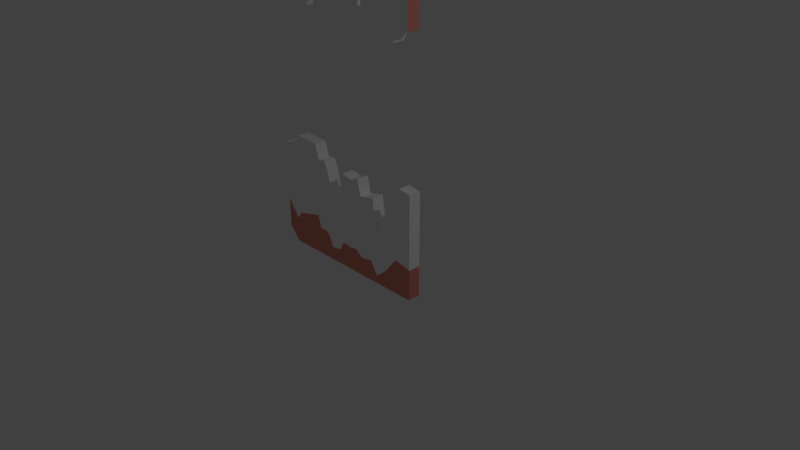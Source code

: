 # Source: gate_circus.blend  (saved by Blender 2.79.0; exported with 4.5.12 LTS)
import bpy
from mathutils import Matrix  # noqa: F401  (used for matrix-valued properties, if any)

bpy.ops.wm.read_factory_settings(use_empty=True)
scene = bpy.context.scene
scene.name = 'Scene'

# ---- collections
col_collection_1 = bpy.data.collections.new('Collection 1'); scene.collection.children.link(col_collection_1)

# ---- materials (node trees are filled in below, after node groups)
mat_dark_blue = bpy.data.materials.new('Dark Blue')
mat_dark_blue.alpha_threshold = 0.0
mat_dark_blue.use_transparent_shadow = False
mat_dark_blue.diffuse_color = (0.06579, 0.2229, 0.5489, 1.0)
mat_dark_blue.roughness = 0.5
mat_grey = bpy.data.materials.new('Grey')
mat_grey.alpha_threshold = 0.0
mat_grey.use_transparent_shadow = False
mat_grey.diffuse_color = (0.02365, 0.02365, 0.02365, 1.0)
mat_grey.roughness = 0.5
mat_white = bpy.data.materials.new('White')
mat_white.alpha_threshold = 0.0
mat_white.use_transparent_shadow = False
mat_white.diffuse_color = (1.0, 1.0, 1.0, 1.0)
mat_white.roughness = 0.5
mat_white.line_color = (0.0, 0.0, 0.0, 1.0)
mat_blue = bpy.data.materials.new('Blue')
mat_blue.alpha_threshold = 0.0
mat_blue.use_transparent_shadow = False
mat_blue.diffuse_color = (0.234, 0.3695, 0.8, 1.0)
mat_blue.roughness = 0.5
mat_green = bpy.data.materials.new('Green')
mat_green.alpha_threshold = 0.0
mat_green.use_transparent_shadow = False
mat_green.diffuse_color = (0.75, 0.8, 0.3689, 1.0)
mat_green.roughness = 0.5
mat_red = bpy.data.materials.new('Red')
mat_red.alpha_threshold = 0.0
mat_red.use_transparent_shadow = False
mat_red.diffuse_color = (0.8, 0.06706, 0.02485, 1.0)
mat_red.roughness = 0.5
mat_white_001 = bpy.data.materials.new('White.001')
mat_white_001.alpha_threshold = 0.0
mat_white_001.use_transparent_shadow = False
mat_white_001.diffuse_color = (1.0, 1.0, 1.0, 1.0)
mat_white_001.roughness = 0.5
mat_pink = bpy.data.materials.new('Pink')
mat_pink.alpha_threshold = 0.0
mat_pink.use_transparent_shadow = False
mat_pink.diffuse_color = (0.8, 0.2725, 0.2041, 1.0)
mat_pink.roughness = 0.5

# ---- material node trees

# ---- world
world_world = bpy.data.worlds.new('World'); scene.world = world_world
world_world.color = (0.05088, 0.05088, 0.05088)
world_world.use_sun_shadow = False
world_world.sun_shadow_jitter_overblur = 0.0
world_world.cycles.sampling_method = 'MANUAL'

# ---- cameras
cam_camera = bpy.data.cameras.new('Camera')
cam_camera.clip_end = 100.0
cam_camera.lens = 35.0
cam_camera.sensor_width = 32.0
cam_camera.sensor_height = 18.0
cam_camera.ortho_scale = 7.314
cam_camera.dof.focus_distance = 0.0
cam_camera.dof.aperture_fstop = 128.0

# ---- lights
light_lamp = bpy.data.lights.new('Lamp', 'POINT')
light_lamp.transmission_factor = 0.0
light_lamp.cutoff_distance = 30.0
light_lamp.energy = 100.0
light_lamp.shadow_buffer_clip_start = 1.001
light_lamp.shadow_soft_size = 0.1
light_lamp.shadow_maximum_resolution = 0.006
light_lamp.use_absolute_resolution = True

# ---- meshes
me_circle_006 = bpy.data.meshes.new('Circle.006')
me_circle_006.from_pydata([(-0.5936, -0.04661, 1.125), (-0.5891, -0.04661, 1.079), (-0.6069, -0.04661, 1.169), (-0.6285, -0.04661, 1.209), (-0.6575, -0.04661, 1.244), (-0.6929, -0.04661, 1.273), (-0.7332, -0.04661, 1.295), (-0.777, -0.04661, 1.308), (-0.8226, -0.04661, 1.313), (-0.8681, -0.04661, 1.308), (-0.9119, -0.04661, 1.295), (-0.9523, -0.04661, 1.273), (-0.9877, -0.04661, 1.244), (-1.017, -0.04661, 1.209), (-1.038, -0.04661, 1.169), (-1.052, -0.04661, 1.125), (-1.056, -0.04661, 1.079), (-1.052, -0.04661, 1.034), (-1.038, -0.04661, 0.9898), (-1.017, -0.04661, 0.9495), (-0.9877, -0.04661, 0.9141), (-0.9523, -0.04661, 0.8851), (-0.9119, -0.04661, 0.8635), (-0.8681, -0.04661, 0.8502), (-0.8226, -0.04661, 0.8457), (-0.777, -0.04661, 0.8502), (-0.7332, -0.04661, 0.8635), (-0.6929, -0.04661, 0.8851), (-0.6575, -0.04661, 0.9141), (-0.6285, -0.04661, 0.9495), (-0.6069, -0.04661, 0.9898), (-0.5936, -0.04661, 1.034), (-0.638, -0.01477, 1.079), (-0.6416, -0.01477, 1.115), (-0.6521, -0.01477, 1.15), (-0.6691, -0.01477, 1.182), (-0.6921, -0.01477, 1.21), (-0.7201, -0.01477, 1.233), (-0.752, -0.01477, 1.25), (-0.7866, -0.01477, 1.26), (-0.8226, -0.01477, 1.264), (-0.8586, -0.01477, 1.26), (-0.8932, -0.01477, 1.25), (-0.9251, -0.01477, 1.233), (-0.9531, -0.01477, 1.21), (-0.976, -0.01477, 1.182), (-0.9931, -0.01477, 1.15), (-1.004, -0.01477, 1.115), (-1.007, -0.01477, 1.079), (-1.004, -0.01477, 1.043), (-0.9931, -0.01477, 1.009), (-0.976, -0.01477, 0.9767), (-0.9531, -0.01477, 0.9487), (-0.9251, -0.01477, 0.9257), (-0.8932, -0.01477, 0.9087), (-0.8586, -0.01477, 0.8982), (-0.8226, -0.01477, 0.8946), (-0.7866, -0.01477, 0.8982), (-0.752, -0.01477, 0.9087), (-0.7201, -0.01477, 0.9257), (-0.6921, -0.01477, 0.9487), (-0.6691, -0.01477, 0.9767), (-0.6521, -0.01477, 1.009), (-0.6416, -0.01477, 1.043), (-0.6653, -0.09179, 1.11), (-0.6623, -0.09179, 1.079), (-0.6745, -0.09179, 1.141), (-0.6893, -0.09179, 1.168), (-0.7092, -0.09179, 1.193), (-0.7335, -0.09179, 1.212), (-0.7612, -0.09179, 1.227), (-0.7913, -0.09179, 1.236), (-0.8226, -0.09179, 1.24), (-0.8539, -0.09179, 1.236), (-0.884, -0.09179, 1.227), (-0.9117, -0.09179, 1.212), (-0.936, -0.09179, 1.193), (-0.9559, -0.09179, 1.168), (-0.9707, -0.09179, 1.141), (-0.9799, -0.09179, 1.11), (-0.9829, -0.09179, 1.079), (-0.9799, -0.09179, 1.048), (-0.9707, -0.09179, 1.018), (-0.9559, -0.09179, 0.9901), (-0.936, -0.09179, 0.9658), (-0.9117, -0.09179, 0.9459), (-0.884, -0.09179, 0.931), (-0.8539, -0.09179, 0.9219), (-0.8226, -0.09179, 0.9188), (-0.7913, -0.09179, 0.9219), (-0.7612, -0.09179, 0.931), (-0.7335, -0.09179, 0.9459), (-0.7092, -0.09179, 0.9658), (-0.6893, -0.09179, 0.9901), (-0.6745, -0.09179, 1.018), (-0.6653, -0.09179, 1.048), (-0.5936, 0.05577, 1.125), (-0.5891, 0.05577, 1.079), (-0.6069, 0.05577, 1.169), (-0.6285, 0.05577, 1.209), (-0.6575, 0.05577, 1.244), (-0.6929, 0.05577, 1.273), (-0.7332, 0.05577, 1.295), (-0.777, 0.05577, 1.308), (-0.8226, 0.05577, 1.313), (-0.8681, 0.05577, 1.308), (-0.9119, 0.05577, 1.295), (-0.9523, 0.05577, 1.273), (-0.9877, 0.05577, 1.244), (-1.017, 0.05577, 1.209), (-1.038, 0.05577, 1.169), (-1.052, 0.05577, 1.125), (-1.056, 0.05577, 1.079), (-1.052, 0.05577, 1.034), (-1.038, 0.05577, 0.9898), (-1.017, 0.05577, 0.9495), (-0.9877, 0.05577, 0.9141), (-0.9523, 0.05577, 0.8851), (-0.9119, 0.05577, 0.8635), (-0.8681, 0.05577, 0.8502), (-0.8226, 0.05577, 0.8457), (-0.777, 0.05577, 0.8502), (-0.7332, 0.05577, 0.8635), (-0.6929, 0.05577, 0.8851), (-0.6575, 0.05577, 0.9141), (-0.6285, 0.05577, 0.9495), (-0.6069, 0.05577, 0.9898), (-0.5936, 0.05577, 1.034)], [], [(0, 1, 31, 30, 29, 28, 27, 26, 25, 24, 23, 22, 21, 20, 19, 18, 17, 16, 15, 14, 13, 12, 11, 10, 9, 8, 7, 6, 5, 4, 3, 2), (64, 66, 67, 68, 69, 70, 71, 72, 73, 74, 75, 76, 77, 78, 79, 80, 81, 82, 83, 84, 85, 86, 87, 88, 89, 90, 91, 92, 93, 94, 95, 65), (41, 42, 74, 73), (55, 56, 88, 87), (42, 43, 75, 74), (56, 57, 89, 88), (43, 44, 76, 75), (57, 58, 90, 89), (44, 45, 77, 76), (58, 59, 91, 90), (45, 46, 78, 77), (32, 33, 64, 65), (59, 60, 92, 91), (46, 47, 79, 78), (33, 34, 66, 64), (60, 61, 93, 92), (47, 48, 80, 79), (34, 35, 67, 66), (61, 62, 94, 93), (48, 49, 81, 80), (35, 36, 68, 67), (62, 63, 95, 94), (49, 50, 82, 81), (36, 37, 69, 68), (63, 32, 65, 95), (50, 51, 83, 82), (37, 38, 70, 69), (51, 52, 84, 83), (38, 39, 71, 70), (52, 53, 85, 84), (39, 40, 72, 71), (53, 54, 86, 85), (40, 41, 73, 72), (54, 55, 87, 86), (96, 98, 99, 100, 101, 102, 103, 104, 105, 106, 107, 108, 109, 110, 111, 112, 113, 114, 115, 116, 117, 118, 119, 120, 121, 122, 123, 124, 125, 126, 127, 97), (7, 8, 104, 103), (21, 22, 118, 117), (8, 9, 105, 104), (22, 23, 119, 118), (9, 10, 106, 105), (23, 24, 120, 119), (10, 11, 107, 106), (24, 25, 121, 120), (11, 12, 108, 107), (25, 26, 122, 121), (12, 13, 109, 108), (26, 27, 123, 122), (13, 14, 110, 109), (1, 0, 96, 97), (27, 28, 124, 123), (14, 15, 111, 110), (0, 2, 98, 96), (28, 29, 125, 124), (15, 16, 112, 111), (2, 3, 99, 98), (29, 30, 126, 125), (16, 17, 113, 112), (3, 4, 100, 99), (30, 31, 127, 126), (17, 18, 114, 113), (4, 5, 101, 100), (31, 1, 97, 127), (18, 19, 115, 114), (5, 6, 102, 101), (19, 20, 116, 115), (6, 7, 103, 102), (20, 21, 117, 116)])
me_circle_006.polygons.foreach_set('material_index', [3, 1, 1, 1, 1, 1, 1, 1, 1, 1, 1, 1, 1, 1, 1, 1, 1, 1, 1, 1, 1, 1, 1, 1, 1, 1, 1, 1, 1, 1, 1, 1, 1, 1, 3, 3, 3, 3, 3, 3, 3, 3, 3, 3, 3, 3, 3, 3, 3, 3, 3, 3, 3, 3, 3, 3, 3, 3, 3, 3, 3, 3, 3, 3, 3, 3, 3])
me_circle_006.materials.append(mat_dark_blue)
me_circle_006.materials.append(mat_grey)
me_circle_006.materials.append(mat_white)
me_circle_006.materials.append(mat_blue)
me_circle_006.materials.append(mat_green)
me_circle_006.materials.append(mat_red)
me_circle_006.materials.append(None)
me_circle_006.materials.append(mat_white_001)
me_circle_006.use_remesh_preserve_volume = False
me_circle_006.use_remesh_preserve_attributes = False
me_circle_006.use_mirror_vertex_groups = False
me_circle_006.update()
me_circle_000 = bpy.data.meshes.new('Circle.000')
me_circle_000.from_pydata([(1.614, 0.02142, 0.7222), (1.61, 0.02142, 0.7678), (1.597, 0.02142, 0.8116), (1.575, 0.02142, 0.8519), (1.546, 0.02142, 0.8873), (1.511, 0.02142, 0.9163), (1.47, 0.02142, 0.9379), (1.426, 0.02142, 0.9512), (1.381, 0.02142, 0.9557), (1.335, 0.02142, 0.9512), (1.291, 0.02142, 0.9379), (1.251, 0.02142, 0.9163), (1.216, 0.02142, 0.8873), (1.187, 0.02142, 0.8519), (1.165, 0.02142, 0.8116), (1.152, 0.02142, 0.7678), (1.147, 0.02142, 0.7222), (1.152, 0.02142, 0.6767), (1.165, 0.02142, 0.6329), (1.187, 0.02142, 0.5925), (1.216, 0.02142, 0.5571), (1.251, 0.02142, 0.5281), (1.291, 0.02142, 0.5065), (1.335, 0.02142, 0.4932), (1.381, 0.02142, 0.4887), (1.426, 0.02142, 0.4932), (1.47, 0.02142, 0.5065), (1.511, 0.02142, 0.5281), (1.546, 0.02142, 0.5571), (1.575, 0.02142, 0.5925), (1.597, 0.02142, 0.6329), (1.61, 0.02142, 0.6767), (1.61, -0.07602, 0.7678), (1.614, -0.07602, 0.7222), (1.597, -0.07602, 0.8116), (1.575, -0.07602, 0.8519), (1.546, -0.07602, 0.8873), (1.511, -0.07602, 0.9163), (1.47, -0.07602, 0.9379), (1.426, -0.07602, 0.9512), (1.381, -0.07602, 0.9557), (1.335, -0.07602, 0.9512), (1.291, -0.07602, 0.9379), (1.251, -0.07602, 0.9163), (1.216, -0.07602, 0.8873), (1.187, -0.07602, 0.8519), (1.165, -0.07602, 0.8116), (1.152, -0.07602, 0.7678), (1.147, -0.07602, 0.7222), (1.152, -0.07602, 0.6767), (1.165, -0.07602, 0.6329), (1.187, -0.07602, 0.5925), (1.216, -0.07602, 0.5571), (1.251, -0.07602, 0.5281), (1.291, -0.07602, 0.5065), (1.335, -0.07602, 0.4932), (1.381, -0.07602, 0.4887), (1.426, -0.07602, 0.4932), (1.47, -0.07602, 0.5065), (1.511, -0.07602, 0.5281), (1.546, -0.07602, 0.5571), (1.575, -0.07602, 0.5925), (1.597, -0.07602, 0.6329), (1.61, -0.07602, 0.6767), (1.565, -0.04418, 0.7222), (1.562, -0.04418, 0.7582), (1.551, -0.04418, 0.7928), (1.534, -0.04418, 0.8247), (1.511, -0.04418, 0.8527), (1.483, -0.04418, 0.8757), (1.451, -0.04418, 0.8927), (1.417, -0.04418, 0.9032), (1.381, -0.04418, 0.9068), (1.345, -0.04418, 0.9032), (1.31, -0.04418, 0.8927), (1.278, -0.04418, 0.8757), (1.25, -0.04418, 0.8527), (1.227, -0.04418, 0.8247), (1.21, -0.04418, 0.7928), (1.2, -0.04418, 0.7582), (1.196, -0.04418, 0.7222), (1.2, -0.04418, 0.6862), (1.21, -0.04418, 0.6516), (1.227, -0.04418, 0.6197), (1.25, -0.04418, 0.5917), (1.278, -0.04418, 0.5688), (1.31, -0.04418, 0.5517), (1.345, -0.04418, 0.5412), (1.381, -0.04418, 0.5377), (1.417, -0.04418, 0.5412), (1.451, -0.04418, 0.5517), (1.483, -0.04418, 0.5688), (1.511, -0.04418, 0.5917), (1.534, -0.04418, 0.6197), (1.551, -0.04418, 0.6516), (1.562, -0.04418, 0.6862), (1.538, -0.1212, 0.7535), (1.541, -0.1212, 0.7222), (1.529, -0.1212, 0.7836), (1.514, -0.1212, 0.8113), (1.494, -0.1212, 0.8356), (1.47, -0.1212, 0.8555), (1.442, -0.1212, 0.8704), (1.412, -0.1212, 0.8795), (1.381, -0.1212, 0.8826), (1.35, -0.1212, 0.8795), (1.319, -0.1212, 0.8704), (1.292, -0.1212, 0.8555), (1.267, -0.1212, 0.8356), (1.248, -0.1212, 0.8113), (1.233, -0.1212, 0.7836), (1.224, -0.1212, 0.7535), (1.22, -0.1212, 0.7222), (1.224, -0.1212, 0.6909), (1.233, -0.1212, 0.6609), (1.248, -0.1212, 0.6331), (1.267, -0.1212, 0.6088), (1.292, -0.1212, 0.5889), (1.319, -0.1212, 0.5741), (1.35, -0.1212, 0.565), (1.381, -0.1212, 0.5619), (1.412, -0.1212, 0.565), (1.442, -0.1212, 0.5741), (1.47, -0.1212, 0.5889), (1.494, -0.1212, 0.6088), (1.514, -0.1212, 0.6331), (1.529, -0.1212, 0.6609), (1.538, -0.1212, 0.6909)], [], [(1, 0, 31, 30, 29, 28, 27, 26, 25, 24, 23, 22, 21, 20, 19, 18, 17, 16, 15, 14, 13, 12, 11, 10, 9, 8, 7, 6, 5, 4, 3, 2), (32, 34, 35, 36, 37, 38, 39, 40, 41, 42, 43, 44, 45, 46, 47, 48, 49, 50, 51, 52, 53, 54, 55, 56, 57, 58, 59, 60, 61, 62, 63, 33), (9, 10, 42, 41), (23, 24, 56, 55), (10, 11, 43, 42), (24, 25, 57, 56), (11, 12, 44, 43), (25, 26, 58, 57), (12, 13, 45, 44), (26, 27, 59, 58), (13, 14, 46, 45), (0, 1, 32, 33), (27, 28, 60, 59), (14, 15, 47, 46), (1, 2, 34, 32), (28, 29, 61, 60), (15, 16, 48, 47), (2, 3, 35, 34), (29, 30, 62, 61), (16, 17, 49, 48), (3, 4, 36, 35), (30, 31, 63, 62), (17, 18, 50, 49), (4, 5, 37, 36), (31, 0, 33, 63), (18, 19, 51, 50), (5, 6, 38, 37), (19, 20, 52, 51), (6, 7, 39, 38), (20, 21, 53, 52), (7, 8, 40, 39), (21, 22, 54, 53), (8, 9, 41, 40), (22, 23, 55, 54), (65, 64, 95, 94, 93, 92, 91, 90, 89, 88, 87, 86, 85, 84, 83, 82, 81, 80, 79, 78, 77, 76, 75, 74, 73, 72, 71, 70, 69, 68, 67, 66), (96, 98, 99, 100, 101, 102, 103, 104, 105, 106, 107, 108, 109, 110, 111, 112, 113, 114, 115, 116, 117, 118, 119, 120, 121, 122, 123, 124, 125, 126, 127, 97), (73, 74, 106, 105), (87, 88, 120, 119), (74, 75, 107, 106), (88, 89, 121, 120), (75, 76, 108, 107), (89, 90, 122, 121), (76, 77, 109, 108), (90, 91, 123, 122), (77, 78, 110, 109), (64, 65, 96, 97), (91, 92, 124, 123), (78, 79, 111, 110), (65, 66, 98, 96), (92, 93, 125, 124), (79, 80, 112, 111), (66, 67, 99, 98), (93, 94, 126, 125), (80, 81, 113, 112), (67, 68, 100, 99), (94, 95, 127, 126), (81, 82, 114, 113), (68, 69, 101, 100), (95, 64, 97, 127), (82, 83, 115, 114), (69, 70, 102, 101), (83, 84, 116, 115), (70, 71, 103, 102), (84, 85, 117, 116), (71, 72, 104, 103), (85, 86, 118, 117), (72, 73, 105, 104), (86, 87, 119, 118)])
me_circle_000.polygons.foreach_set('material_index', [2, 3, 3, 3, 3, 3, 3, 3, 3, 3, 3, 3, 3, 3, 3, 3, 3, 3, 3, 3, 3, 3, 3, 3, 3, 3, 3, 3, 3, 3, 3, 3, 3, 3, 1, 1, 1, 1, 1, 1, 1, 1, 1, 1, 1, 1, 1, 1, 1, 1, 1, 1, 1, 1, 1, 1, 1, 1, 1, 1, 1, 1, 1, 1, 1, 1, 1, 1])
me_circle_000.materials.append(mat_dark_blue)
me_circle_000.materials.append(mat_grey)
me_circle_000.materials.append(mat_white)
me_circle_000.materials.append(mat_blue)
me_circle_000.materials.append(mat_green)
me_circle_000.materials.append(mat_red)
me_circle_000.materials.append(None)
me_circle_000.materials.append(mat_white_001)
me_circle_000.use_remesh_preserve_volume = False
me_circle_000.use_remesh_preserve_attributes = False
me_circle_000.use_mirror_vertex_groups = False
me_circle_000.update()
me_plane_006 = bpy.data.meshes.new('Plane.006')
me_plane_006.from_pydata([(1.226, -0.08521, -0.5455), (1.226, -0.08521, 0.8717), (-1.151, -0.08521, -0.3709), (-1.151, -0.08521, 0.8811), (0.04955, -0.08521, -0.5455), (0.04955, -0.08521, 0.7724), (0.6379, -0.08521, -0.5455), (0.6379, -0.08521, 0.1872), (0.9321, -0.08521, -0.5455), (1.044, -0.08521, 0.9015), (0.8411, -0.08521, 0.5788), (0.785, -0.08521, -0.5455), (0.3476, -0.08521, 0.5705), (0.3476, -0.08521, -0.5455), (0.4927, -0.08521, -0.5455), (0.5695, -0.08521, 0.6218), (0.2936, -0.08521, 0.7902), (0.1992, -0.08521, -0.5455), (0.1655, -0.08521, 0.7412), (0.1206, -0.08521, -0.5455), (-0.2317, -0.08521, 0.4803), (-0.2317, -0.08521, -0.5455), (-0.0116, -0.08521, -0.5455), (-0.0116, -0.08521, 0.7715), (-0.05064, -0.08521, 0.492), (-0.1156, -0.08521, -0.5455), (-0.2888, -0.08521, 0.7137), (-0.2888, -0.08521, -0.5455), (-0.3484, -0.08521, 0.8345), (-0.3484, -0.08521, -0.5455), (-0.4676, -0.08521, 0.8316), (-0.4676, -0.08521, -0.5455), (-0.5211, -0.08521, 1.024), (-0.5211, -0.08521, -0.5455), (-0.8779, -0.08521, 1.043), (-0.9192, -0.08521, -0.5455), (-0.9586, -0.08521, 0.8784), (-0.9878, -0.08521, -0.5455), (1.226, 0.08521, -0.5455), (1.226, 0.08521, 0.8717), (-1.151, 0.08521, -0.3709), (-1.151, 0.08521, 0.8811), (0.04955, 0.08521, -0.5455), (0.04955, 0.08521, 0.7724), (0.6379, 0.08521, -0.5455), (0.6379, 0.08521, 0.1872), (0.9321, 0.08521, -0.5455), (1.044, 0.08521, 0.9015), (0.8411, 0.08521, 0.5788), (0.785, 0.08521, -0.5455), (0.3476, 0.08521, 0.5705), (0.3476, 0.08521, -0.5455), (0.4927, 0.08521, -0.5455), (0.5695, 0.08521, 0.6218), (0.2936, 0.08521, 0.7902), (0.1992, 0.08521, -0.5455), (0.1655, 0.08521, 0.7412), (0.1206, 0.08521, -0.5455), (-0.2317, 0.08521, 0.4803), (-0.2317, 0.08521, -0.5455), (-0.0116, 0.08521, -0.5455), (-0.0116, 0.08521, 0.7715), (-0.05064, 0.08521, 0.492), (-0.1156, 0.08521, -0.5455), (-0.2888, 0.08521, 0.7137), (-0.2888, 0.08521, -0.5455), (-0.3484, 0.08521, 0.8345), (-0.3484, 0.08521, -0.5455), (-0.4676, 0.08521, 0.8316), (-0.4676, 0.08521, -0.5455), (-0.5211, 0.08521, 1.024), (-0.5211, 0.08521, -0.5455), (-0.8779, 0.08521, 1.043), (-0.9192, 0.08521, -0.5455), (-0.9586, 0.08521, 0.8784), (-0.9878, 0.08521, -0.5455), (1.226, -0.08521, -0.1268), (-1.151, -0.08521, 0.06288), (0.04955, -0.08521, -0.2125), (0.6379, -0.08521, -0.4369), (0.9833, -0.08521, -0.07416), (0.8106, -0.08521, -0.2938), (0.3476, -0.08521, -0.2902), (0.5278, -0.08521, -0.2576), (0.2423, -0.08521, -0.2052), (0.1411, -0.08521, -0.2267), (-0.2317, -0.08521, -0.3573), (-0.0116, -0.08521, -0.2128), (-0.08592, -0.08521, -0.3382), (-0.2888, -0.08521, -0.232), (-0.3484, -0.08521, -0.1638), (-0.4676, -0.08521, -0.1661), (-0.5211, -0.08521, 0.008142), (-0.9004, -0.08521, -0.08538), (-0.9745, -0.08521, -0.1884), (1.226, 0.08521, -0.1268), (-1.151, 0.08521, 0.06288), (0.04955, 0.08521, -0.2125), (0.6379, 0.08521, -0.4369), (0.9833, 0.08521, -0.07416), (0.8106, 0.08521, -0.2938), (0.3476, 0.08521, -0.2902), (0.5278, 0.08521, -0.2576), (0.2423, 0.08521, -0.2052), (0.1411, 0.08521, -0.2267), (-0.2317, 0.08521, -0.3573), (-0.0116, 0.08521, -0.2128), (-0.08592, 0.08521, -0.3382), (-0.2888, 0.08521, -0.232), (-0.3484, 0.08521, -0.1638), (-0.4676, 0.08521, -0.1661), (-0.5211, 0.08521, 0.008142), (-0.9004, 0.08521, -0.08538), (-0.9745, 0.08521, -0.1884)], [], [(94, 36, 3, 77), (85, 18, 5, 78), (81, 10, 7, 79), (76, 1, 9, 80), (80, 9, 10, 81), (83, 15, 12, 82), (79, 7, 15, 83), (82, 12, 16, 84), (84, 16, 18, 85), (88, 24, 20, 86), (78, 5, 23, 87), (87, 23, 24, 88), (86, 20, 26, 89), (89, 26, 28, 90), (90, 28, 30, 91), (91, 30, 32, 92), (92, 32, 34, 93), (93, 34, 36, 94), (113, 96, 41, 74), (104, 97, 43, 56), (100, 98, 45, 48), (95, 99, 47, 39), (99, 100, 48, 47), (102, 101, 50, 53), (98, 102, 53, 45), (101, 103, 54, 50), (103, 104, 56, 54), (107, 105, 58, 62), (97, 106, 61, 43), (106, 107, 62, 61), (105, 108, 64, 58), (108, 109, 66, 64), (109, 110, 68, 66), (110, 111, 70, 68), (111, 112, 72, 70), (112, 113, 74, 72), (13, 51, 52, 14), (30, 68, 70, 32), (7, 45, 53, 15), (35, 73, 71, 33), (14, 52, 44, 6), (23, 61, 62, 24), (10, 48, 45, 7), (21, 59, 63, 25), (12, 50, 54, 16), (32, 70, 72, 34), (19, 57, 55, 17), (37, 75, 73, 35), (11, 49, 46, 8), (20, 58, 64, 26), (1, 39, 47, 9), (29, 67, 65, 27), (16, 54, 56, 18), (34, 72, 74, 36), (4, 42, 57, 19), (2, 40, 75, 37), (9, 47, 48, 10), (26, 64, 66, 28), (8, 46, 38, 0), (6, 44, 49, 11), (31, 69, 67, 29), (76, 95, 39, 1), (24, 62, 58, 20), (36, 74, 41, 3), (27, 65, 59, 21), (15, 53, 50, 12), (28, 66, 68, 30), (77, 96, 40, 2), (17, 55, 51, 13), (33, 71, 69, 31), (22, 60, 42, 4), (25, 63, 60, 22), (18, 56, 43, 5), (5, 43, 61, 23), (3, 41, 96, 77), (0, 38, 95, 76), (73, 75, 113, 112), (71, 73, 112, 111), (69, 71, 111, 110), (67, 69, 110, 109), (65, 67, 109, 108), (59, 65, 108, 105), (60, 63, 107, 106), (42, 60, 106, 97), (63, 59, 105, 107), (55, 57, 104, 103), (51, 55, 103, 101), (44, 52, 102, 98), (52, 51, 101, 102), (46, 49, 100, 99), (38, 46, 99, 95), (49, 44, 98, 100), (57, 42, 97, 104), (75, 40, 96, 113), (35, 93, 94, 37), (33, 92, 93, 35), (31, 91, 92, 33), (29, 90, 91, 31), (27, 89, 90, 29), (21, 86, 89, 27), (22, 87, 88, 25), (4, 78, 87, 22), (25, 88, 86, 21), (17, 84, 85, 19), (13, 82, 84, 17), (6, 79, 83, 14), (14, 83, 82, 13), (8, 80, 81, 11), (0, 76, 80, 8), (11, 81, 79, 6), (19, 85, 78, 4), (37, 94, 77, 2)])
me_plane_006.polygons.foreach_set('material_index', [1, 1, 1, 1, 1, 1, 1, 1, 1, 1, 1, 1, 1, 1, 1, 1, 1, 1, 1, 1, 1, 1, 1, 1, 1, 1, 1, 1, 1, 1, 1, 1, 1, 1, 1, 1, 0, 1, 1, 0, 0, 1, 1, 0, 1, 1, 0, 0, 0, 1, 1, 0, 1, 1, 0, 0, 1, 1, 0, 0, 0, 1, 1, 1, 0, 1, 1, 0, 0, 0, 0, 0, 1, 1, 0, 0, 0, 0, 0, 0, 0, 0, 0, 0, 0, 0, 0, 0, 0, 0, 0, 0, 0, 0, 0, 0, 0, 0, 0, 0, 0, 0, 0, 0, 0, 0, 0, 0, 0, 0, 0, 0])
me_plane_006.materials.append(mat_pink)
me_plane_006.materials.append(mat_white)
me_plane_006.use_remesh_preserve_volume = False
me_plane_006.use_remesh_preserve_attributes = False
me_plane_006.use_mirror_vertex_groups = False
me_plane_006.update()
me_circle_004 = bpy.data.meshes.new('Circle.004')
me_circle_004.from_pydata([(1.967, -0.1011, -0.5369), (1.956, -0.1011, -0.3736), (1.922, -0.1011, -0.257), (1.867, -0.1011, -0.1543), (1.793, -0.1011, -0.06431), (1.703, -0.1011, 0.009545), (1.601, -0.1011, 0.06442), (1.489, -0.1011, 0.09822), (1.374, -0.1011, 0.1096), (1.258, -0.1011, 0.09822), (1.146, -0.1011, 0.06442), (1.044, -0.1011, 0.009545), (0.9537, -0.1011, -0.06431), (0.8798, -0.1011, -0.155), (0.8213, -0.1011, -0.2678), (0.7657, -0.1011, -0.3964), (0.7235, -0.1011, -0.5281), (0.7095, -0.1011, -0.6505), (0.7347, -0.1011, -0.7603), (0.7939, -0.1011, -0.8889), (0.8314, -0.1011, -1.031), (0.8846, -0.1011, -1.168), (0.9923, -0.1011, -1.251), (1.127, -0.1011, -1.285), (1.256, -0.1011, -1.297), (1.372, -0.1011, -1.285), (1.483, -0.1011, -1.251), (1.586, -0.1011, -1.197), (1.676, -0.1011, -1.123), (1.75, -0.1011, -1.033), (1.827, -0.1011, -0.9014), (1.919, -0.1011, -0.7245), (-1.162, -0.1021, 0.005756), (-1.195, -0.1021, 0.14), (-1.236, -0.1021, 0.233), (-1.294, -0.102, 0.3118), (-1.353, -0.1019, 0.3779), (-1.407, -0.1017, 0.4286), (-1.466, -0.1015, 0.4622), (-1.541, -0.1013, 0.4772), (-1.637, -0.1011, 0.473), (-1.732, -0.1009, 0.45), (-1.82, -0.1007, 0.4088), (-1.899, -0.1005, 0.3512), (-1.965, -0.1003, 0.2793), (-2.016, -0.1002, 0.1958), (-2.051, -0.1, 0.1039), (-2.079, -0.09993, 0.005592), (-2.095, -0.09984, -0.09487), (-2.093, -0.0998, -0.1925), (-2.073, -0.09982, -0.2867), (-2.034, -0.09989, -0.4051), (-2.001, -0.09992, -0.5358), (-1.932, -0.09999, -0.6456), (-1.814, -0.1002, -0.7023), (-1.681, -0.1004, -0.7145), (-1.569, -0.1007, -0.7089), (-1.473, -0.1009, -0.6858), (-1.374, -0.1011, -0.6446), (-1.275, -0.1013, -0.587), (-1.185, -0.1015, -0.5151), (-1.118, -0.1016, -0.4317), (-1.09, -0.1018, -0.3135), (-1.122, -0.102, -0.1557), (-1.153, -0.1655, 2.199), (-1.141, -0.1655, 2.111), (-0.4022, -0.1655, 2.076), (-0.3614, -0.1655, 1.708), (-0.7939, -0.1655, 2.265), (-0.8037, -0.1655, 2.108), (-0.5639, -0.1655, 2.013), (-0.5704, -0.1655, 2.22), (-1.159, -0.1655, 2.152), (-0.3293, -0.1655, 1.909), (-0.8039, -0.1655, 2.18), (-0.5671, -0.1655, 2.116), (-0.4626, -0.1655, 1.892), (-0.4863, -0.1655, 2.148), (-0.4482, -0.1655, 2.013), (1.622, -0.1655, 1.804), (1.6, -0.1655, 1.643), (0.852, -0.1655, 1.678), (0.8112, -0.1655, 1.309), (1.217, -0.1655, 1.873), (1.217, -0.1655, 1.698), (1.014, -0.1655, 1.614), (1.02, -0.1655, 1.821), (1.642, -0.1655, 1.713), (0.7792, -0.1655, 1.511), (1.217, -0.1655, 1.779), (1.017, -0.1655, 1.718), (0.9124, -0.1655, 1.494), (0.9361, -0.1655, 1.749), (0.8981, -0.1655, 1.614), (1.931, -0.1655, 1.592), (1.918, -0.1655, 1.476), (1.946, -0.1655, 1.524), (2.107, -0.1655, 1.416), (2.094, -0.1655, 1.321), (2.114, -0.1655, 1.365), (-1.564, -0.06751, -2.679), (-1.584, -0.06751, -2.484), (-1.642, -0.06751, -2.296), (-1.736, -0.06751, -2.123), (-1.862, -0.06751, -1.972), (-2.016, -0.06751, -1.847), (-2.192, -0.06751, -1.755), (-2.383, -0.06751, -1.698), (-2.581, -0.06751, -1.768), (-2.78, -0.06751, -1.897), (-2.859, -0.06751, -2.008), (-2.995, -0.06751, -2.051), (-3.093, -0.06751, -2.13), (-3.22, -0.0675, -2.252), (-3.288, -0.0675, -2.42), (-3.321, -0.06751, -2.558), (-3.336, -0.06751, -2.679), (-3.367, -0.0675, -2.794), (-3.485, -0.0675, -2.972), (-3.598, -0.0675, -3.135), (-3.613, -0.0675, -3.282), (-3.59, -0.0675, -3.386), (-3.763, -0.0675, -3.603), (-3.83, -0.0675, -3.734), (-3.899, -0.0675, -3.982), (-3.862, -0.0675, -4.201), (-3.772, -0.0675, -4.283), (-3.697, -0.0675, -4.329), (-3.836, -0.0675, -4.493), (-3.886, -0.0675, -4.589), (-3.888, -0.0675, -4.734), (-1.584, -0.0675, -4.661), (1.267, -0.06751, -3.142), (1.282, -0.06751, -2.988), (1.328, -0.06751, -2.84), (1.402, -0.06751, -2.703), (1.502, -0.06751, -2.584), (1.623, -0.06751, -2.486), (1.672, -0.06751, -2.413), (1.823, -0.06751, -2.304), (1.979, -0.06751, -2.423), (2.136, -0.06751, -2.484), (2.223, -0.06751, -2.548), (2.306, -0.06751, -2.646), (2.343, -0.06751, -2.709), (2.442, -0.06751, -2.805), (2.497, -0.06751, -2.938), (2.522, -0.06751, -3.046), (2.534, -0.06751, -3.142), (2.558, -0.06751, -3.233), (2.652, -0.06751, -3.373), (2.741, -0.06751, -3.501), (2.753, -0.06751, -3.617), (2.767, -0.06751, -3.795), (2.907, -0.06751, -3.966), (2.959, -0.06751, -4.07), (3.014, -0.06751, -4.265), (3.038, -0.06751, -4.342), (3.028, -0.06751, -4.407), (3.022, -0.06751, -4.532), (2.909, -0.06751, -4.572), (2.895, -0.06751, -4.69), (2.84, -0.06751, -4.738), (1.282, -0.06751, -4.705), (-1.564, 0.2325, -2.679), (-1.584, 0.2325, -2.484), (-1.642, 0.2325, -2.296), (-1.736, 0.2325, -2.123), (-1.862, 0.2325, -1.972), (-2.016, 0.2325, -1.847), (-2.192, 0.2325, -1.755), (-2.383, 0.2325, -1.698), (-2.581, 0.2325, -1.768), (-2.78, 0.2325, -1.897), (-2.859, 0.2325, -2.008), (-2.995, 0.2325, -2.051), (-3.093, 0.2325, -2.13), (-3.22, 0.2325, -2.252), (-3.288, 0.2325, -2.42), (-3.321, 0.2325, -2.558), (-3.336, 0.2325, -2.679), (-3.367, 0.2325, -2.794), (-3.485, 0.2325, -2.972), (-3.598, 0.2325, -3.135), (-3.613, 0.2325, -3.282), (-3.59, 0.2325, -3.386), (-3.763, 0.2325, -3.603), (-3.83, 0.2325, -3.734), (-3.899, 0.2325, -3.982), (-3.862, 0.2325, -4.201), (-3.772, 0.2325, -4.283), (-3.697, 0.2325, -4.329), (-3.836, 0.2325, -4.493), (-3.886, 0.2325, -4.589), (-3.888, 0.2325, -4.734), (-1.584, 0.2325, -4.661), (1.267, 0.2325, -3.142), (1.282, 0.2325, -2.988), (1.328, 0.2325, -2.84), (1.402, 0.2325, -2.703), (1.502, 0.2325, -2.584), (1.623, 0.2325, -2.486), (1.672, 0.2325, -2.413), (1.823, 0.2325, -2.304), (1.979, 0.2325, -2.423), (2.136, 0.2325, -2.484), (2.223, 0.2325, -2.548), (2.306, 0.2325, -2.646), (2.343, 0.2325, -2.709), (2.442, 0.2325, -2.805), (2.497, 0.2325, -2.938), (2.522, 0.2325, -3.046), (2.534, 0.2325, -3.142), (2.558, 0.2325, -3.233), (2.652, 0.2325, -3.373), (2.741, 0.2325, -3.501), (2.753, 0.2325, -3.617), (2.767, 0.2325, -3.795), (2.907, 0.2325, -3.966), (2.959, 0.2325, -4.07), (3.014, 0.2325, -4.265), (3.038, 0.2325, -4.342), (3.028, 0.2325, -4.407), (3.022, 0.2325, -4.532), (2.909, 0.2325, -4.572), (2.895, 0.2325, -4.69), (2.84, 0.2325, -4.738), (1.282, 0.2325, -4.705), (-0.2605, 0.1432, -0.2945), (0.07625, 0.1051, 1.064), (0.2299, 0.06851, 1.004), (0.368, 0.03478, 0.9203), (0.4853, 0.005216, 0.8156), (0.5772, -0.01905, 0.6942), (0.6403, -0.03707, 0.5608), (0.6722, -0.04818, 0.4204), (0.6715, -0.05192, 0.2785), (0.6383, -0.04818, 0.1405), (0.5739, -0.03707, 0.01178), (0.4808, -0.01905, -0.1028), (0.3626, 0.005216, -0.1988), (0.2237, 0.03478, -0.2725), (0.06956, 0.06851, -0.3211), (-0.09393, 0.1051, -0.3007), (0.06668, 0.06851, 1.065), (0.2111, -0.003281, 1.007), (0.3407, -0.06944, 0.9236), (0.4506, -0.1274, 0.8198), (0.5365, -0.175, 0.6992), (0.595, -0.2104, 0.5662), (0.6241, -0.2322, 0.4262), (0.6224, -0.2395, 0.2844), (0.5902, -0.2322, 0.1463), (0.5286, -0.2104, 0.01726), (0.4401, -0.175, -0.09785), (0.3279, -0.1274, -0.1946), (0.1965, -0.06944, -0.2692), (0.0508, -0.00328, -0.3188), (-0.1035, 0.06851, -0.2995), (0.05114, 0.03478, 1.067), (0.1806, -0.06944, 1.01), (0.2965, -0.1655, 0.929), (0.3943, -0.2497, 0.8266), (0.4702, -0.3188, 0.7072), (0.5215, -0.3701, 0.5751), (0.546, -0.4017, 0.4357), (0.5428, -0.4124, 0.2941), (0.5121, -0.4017, 0.1558), (0.4551, -0.3701, 0.02616), (0.3738, -0.3188, -0.08984), (0.2716, -0.2497, -0.1878), (0.1522, -0.1655, -0.2638), (0.02032, -0.06944, -0.3151), (-0.119, 0.03478, -0.2976), (0.03024, 0.005216, 1.07), (0.1396, -0.1274, 1.015), (0.2369, -0.2497, 0.9362), (0.3185, -0.3568, 0.8358), (0.3811, -0.4448, 0.7179), (0.4224, -0.5101, 0.5871), (0.4408, -0.5504, 0.4484), (0.4356, -0.5639, 0.307), (0.407, -0.5504, 0.1685), (0.356, -0.5101, 0.03814), (0.2847, -0.4448, -0.07906), (0.1958, -0.3568, -0.1786), (0.09268, -0.2497, -0.2566), (-0.02069, -0.1274, -0.3102), (-0.1399, 0.005216, -0.2951), (0.004759, -0.01905, 1.073), (0.08964, -0.175, 1.021), (0.1644, -0.3188, 0.945), (0.2262, -0.4448, 0.847), (0.2725, -0.5482, 0.7311), (0.3018, -0.625, 0.6017), (0.3128, -0.6723, 0.4639), (0.305, -0.6883, 0.3228), (0.2789, -0.6723, 0.184), (0.2354, -0.625, 0.05273), (0.1762, -0.5482, -0.06593), (0.1035, -0.4448, -0.1674), (0.02012, -0.3188, -0.2479), (-0.07067, -0.175, -0.3041), (-0.1654, -0.01905, -0.292), (-0.02431, -0.03707, 1.076), (0.03262, -0.2104, 1.028), (0.08162, -0.3701, 0.955), (0.1208, -0.5101, 0.8597), (0.1487, -0.625, 0.7461), (0.1641, -0.7104, 0.6184), (0.1666, -0.763, 0.4815), (0.1561, -0.7807, 0.3408), (0.1328, -0.763, 0.2017), (0.09775, -0.7104, 0.06938), (0.05227, -0.625, -0.05095), (-0.001886, -0.5101, -0.1547), (-0.06265, -0.3701, -0.2378), (-0.1277, -0.2104, -0.2972), (-0.1945, -0.03707, -0.2885), (-0.05585, -0.04818, 1.08), (-0.02924, -0.2322, 1.036), (-0.008195, -0.4017, 0.9658), (0.006493, -0.5504, 0.8735), (0.01425, -0.6723, 0.7623), (0.01479, -0.763, 0.6364), (0.008084, -0.8188, 0.5007), (-0.005611, -0.8376, 0.3604), (-0.02577, -0.8188, 0.2208), (-0.05161, -0.763, 0.08744), (-0.08214, -0.6723, -0.03469), (-0.1162, -0.5504, -0.1409), (-0.1525, -0.4017, -0.227), (-0.1895, -0.2322, -0.2897), (-0.226, -0.04818, -0.2847), (-0.08864, -0.05192, 1.084), (-0.09358, -0.2395, 1.043), (-0.1016, -0.4124, 0.9771), (-0.1124, -0.5639, 0.8879), (-0.1255, -0.6883, 0.7792), (-0.1405, -0.7807, 0.6552), (-0.1568, -0.8376, 0.5207), (-0.1737, -0.8568, 0.3807), (-0.1907, -0.8376, 0.2408), (-0.2069, -0.7807, 0.1062), (-0.2219, -0.6883, -0.01778), (-0.2351, -0.5639, -0.1265), (-0.2459, -0.4124, -0.2157), (-0.2539, -0.2395, -0.282), (-0.2588, -0.05192, -0.2807), (-0.1214, -0.04818, 1.088), (-0.1579, -0.2322, 1.051), (-0.195, -0.4017, 0.9884), (-0.2313, -0.5504, 0.9023), (-0.2653, -0.6723, 0.7961), (-0.2959, -0.763, 0.674), (-0.3217, -0.8188, 0.5406), (-0.3419, -0.8376, 0.4011), (-0.3555, -0.8188, 0.2607), (-0.3623, -0.763, 0.125), (-0.3617, -0.6723, -0.0008756), (-0.354, -0.5504, -0.1121), (-0.3393, -0.4017, -0.2044), (-0.3182, -0.2322, -0.2742), (-0.2916, -0.04818, -0.2768), (-0.153, -0.03707, 1.092), (-0.2198, -0.2104, 1.059), (-0.2848, -0.3701, 0.9993), (-0.3456, -0.5101, 0.9161), (-0.3997, -0.625, 0.8124), (-0.4452, -0.7104, 0.6921), (-0.4803, -0.763, 0.5598), (-0.5035, -0.7807, 0.4206), (-0.5141, -0.763, 0.2799), (-0.5116, -0.7104, 0.1431), (-0.4961, -0.625, 0.01538), (-0.4683, -0.5101, -0.09827), (-0.4291, -0.3701, -0.1935), (-0.3801, -0.2104, -0.2667), (-0.3232, -0.03707, -0.2729), (-0.182, -0.01905, 1.096), (-0.2768, -0.175, 1.066), (-0.3676, -0.3188, 1.009), (-0.4509, -0.4448, 0.9289), (-0.5236, -0.5482, 0.8274), (-0.5829, -0.625, 0.7087), (-0.6264, -0.6723, 0.5775), (-0.6525, -0.6883, 0.4386), (-0.6602, -0.6723, 0.2976), (-0.6493, -0.625, 0.1597), (-0.62, -0.5482, 0.03036), (-0.5736, -0.4448, -0.08553), (-0.5119, -0.3188, -0.1835), (-0.4371, -0.175, -0.2598), (-0.3522, -0.01905, -0.2694), (-0.2075, 0.005216, 1.099), (-0.3268, -0.1274, 1.072), (-0.4401, -0.2497, 1.018), (-0.5433, -0.3568, 0.94), (-0.6322, -0.4448, 0.8405), (-0.7035, -0.5101, 0.7233), (-0.7545, -0.5504, 0.5929), (-0.7831, -0.5639, 0.4544), (-0.7883, -0.5504, 0.3131), (-0.7699, -0.5101, 0.1743), (-0.7286, -0.4448, 0.0435), (-0.666, -0.3568, -0.07436), (-0.5844, -0.2497, -0.1747), (-0.4871, -0.1274, -0.2538), (-0.3777, 0.005217, -0.2663), (-0.2284, 0.03478, 1.101), (-0.3678, -0.06944, 1.077), (-0.4997, -0.1655, 1.025), (-0.6191, -0.2497, 0.9492), (-0.7213, -0.3188, 0.8513), (-0.8025, -0.3701, 0.7353), (-0.8596, -0.4017, 0.6057), (-0.8903, -0.4124, 0.4674), (-0.8934, -0.4017, 0.3258), (-0.8689, -0.3701, 0.1863), (-0.8177, -0.3188, 0.05428), (-0.7417, -0.2497, -0.0652), (-0.6439, -0.1655, -0.1675), (-0.5281, -0.06944, -0.2488), (-0.3986, 0.03478, -0.2638), (-0.3983, -0.003281, 1.08), (-0.5439, -0.06944, 1.031), (-0.6754, -0.1274, 0.956), (-0.7875, -0.175, 0.8593), (-0.8761, -0.2104, 0.7442), (-0.9377, -0.2322, 0.6151), (-0.9699, -0.2395, 0.477), (-0.9715, -0.2322, 0.3352), (-0.9425, -0.2104, 0.1952), (-0.8839, -0.175, 0.06228), (-0.7981, -0.1274, -0.05839), (-0.6882, -0.06944, -0.1622), (-0.5586, -0.00328, -0.2451), (-0.4141, 0.06851, -0.2619), (-0.8283, -0.01905, 0.8642), (-0.9214, -0.03707, 0.7497), (-0.9858, -0.04818, 0.6209), (-1.019, -0.05192, 0.4829), (-1.02, -0.04818, 0.341), (-0.9878, -0.03707, 0.2007), (-0.9247, -0.01905, 0.06722), (-0.8327, 0.005217, -0.05419), (-0.7154, 0.03478, -0.1589), (-0.5773, 0.06851, -0.2428), (-0.4237, 0.1051, -0.2608), (-0.08698, 0.1432, 1.098), (0.07625, 0.1812, 1.064), (0.2299, 0.2178, 1.004), (0.07948, 0.1432, 1.064), (0.2362, 0.1432, 1.004), (0.3772, 0.1432, 0.9192), (0.497, 0.1432, 0.8142), (0.591, 0.1432, 0.6926), (0.6556, 0.1432, 0.5589), (0.6884, 0.1432, 0.4184), (0.688, 0.1432, 0.2765), (0.6545, 0.1432, 0.1386), (0.5892, 0.1432, 0.009931), (0.4946, 0.1432, -0.1044), (0.3743, 0.1432, -0.2002), (0.2329, 0.1432, -0.2736), (0.0759, 0.1432, -0.3219), (-0.0907, 0.1432, -0.3011), (-3.099, 0.1145, 1.542), (-3.552, 0.1145, -0.004057), (-1.603, 0.1145, 1.809), (-2.18, 0.1145, -1.285), (-2.573, 0.1145, 1.636), (-2.579, 0.1145, -1.312), (-2.969, 0.1145, 1.669), (-3.179, 0.1145, -0.778), (-2.879, 0.1145, -1.045), (-2.771, 0.1145, 1.425), (-2.87, 0.1145, 1.454), (-3.029, 0.1145, -0.9114), (-3.122, 0.1145, 1.276), (-1.865, 0.1145, 1.15), (-2.574, 0.1145, 1.007), (-3.014, 0.1145, 1.147), (-2.794, 0.1145, 0.8989), (-2.904, 0.1145, 0.9497), (-3.4, 0.1145, 1.088), (-2.009, 0.1145, 0.03036), (-2.576, 0.1145, -0.05873), (-3.09, 0.1145, 0.2623), (-2.833, 0.1145, 0.005343), (-2.962, 0.1145, 0.09411), (-3.343, 0.1145, 0.3283), (-2.095, 0.1145, -0.6274), (-2.578, 0.1145, -0.6852), (-3.135, 0.1145, -0.2579), (-2.856, 0.1145, -0.5198), (-2.995, 0.1145, -0.4087), (-3.501, 0.1145, 0.3623), (-2.137, 0.1145, -0.9562), (-2.578, 0.1145, -0.9985), (-3.157, 0.1145, -0.5179), (-2.868, 0.1145, -0.7823), (-3.012, 0.1145, -0.6601), (-2.351, 0.1145, -1.297), (-2.066, 0.1145, 1.799), (-2.168, 0.1145, 1.089), (-2.252, 0.1145, -0.00777), (-2.301, 0.1145, -0.6521), (-2.326, 0.1145, -0.9743), (-3.099, 0.303, 1.542), (-3.552, 0.303, -0.004057), (-1.603, 0.303, 1.809), (-2.18, 0.303, -1.285), (-2.573, 0.303, 1.636), (-2.579, 0.303, -1.312), (-2.969, 0.303, 1.669), (-3.179, 0.303, -0.778), (-2.879, 0.303, -1.045), (-2.771, 0.303, 1.425), (-2.87, 0.303, 1.454), (-3.029, 0.303, -0.9114), (-3.122, 0.303, 1.276), (-1.865, 0.303, 1.15), (-2.574, 0.303, 1.007), (-3.014, 0.303, 1.147), (-2.794, 0.303, 0.8989), (-2.904, 0.303, 0.9497), (-3.4, 0.303, 1.088), (-2.009, 0.303, 0.03036), (-2.576, 0.303, -0.05873), (-3.09, 0.303, 0.2623), (-2.833, 0.303, 0.005343), (-2.962, 0.303, 0.09411), (-3.343, 0.303, 0.3283), (-2.095, 0.303, -0.6274), (-2.578, 0.303, -0.6852), (-3.135, 0.303, -0.2579), (-2.856, 0.303, -0.5198), (-2.995, 0.303, -0.4087), (-3.501, 0.303, 0.3623), (-2.137, 0.303, -0.9562), (-2.578, 0.303, -0.9985), (-3.157, 0.303, -0.5179), (-2.868, 0.303, -0.7823), (-3.012, 0.303, -0.6601), (-2.351, 0.303, -1.297), (-2.066, 0.303, 1.799), (-2.168, 0.303, 1.089), (-2.252, 0.303, -0.00777), (-2.301, 0.303, -0.6521), (-2.326, 0.303, -0.9743), (2.191, 0.1146, 1.097), (1.868, 0.1146, -1.948), (4.457, 0.1146, 0.2962), (4.102, 0.1146, -1.47), (3.345, 0.1146, 0.578), (3.051, 0.1146, -2.261), (2.768, 0.1146, 1.038), (2.459, 0.1146, -2.227), (3.776, 0.1146, -2.01), (3.901, 0.1146, 0.1369), (3.906, 0.1146, -1.601), (4.179, 0.1146, 0.2166), (3.633, 0.1146, 0.3494), (3.427, 0.1146, -2.153), (2.479, 0.1146, 1.145), (2.164, 0.1146, -2.088), (2.061, 0.1146, -0.1228), (4.428, 0.1146, -0.4113), (3.227, 0.1146, -0.5591), (2.644, 0.1146, -0.27), (3.851, 0.1146, -0.7231), (4.07, 0.1146, -0.5115), (3.551, 0.1146, -0.653), (2.353, 0.1146, -0.1497), (1.965, 0.1146, -1.036), (4.315, 0.1146, -0.9408), (3.139, 0.1146, -1.41), (2.552, 0.1146, -1.248), (3.814, 0.1146, -1.367), (3.988, 0.1146, -1.056), (3.489, 0.1146, -1.403), (2.258, 0.1146, -1.119), (4.388, 0.1146, -0.676), (3.183, 0.1146, -0.9845), (2.598, 0.1146, -0.7592), (3.832, 0.1146, -1.045), (4.029, 0.1146, -0.7839), (3.52, 0.1146, -1.028), (2.306, 0.1146, -0.6342), (2.013, 0.1146, -0.5792), (4.46, 0.1146, -0.05752), (3.286, 0.1146, 0.009471), (2.706, 0.1146, 0.3838), (3.876, 0.1146, -0.2931), (4.125, 0.1146, -0.1475), (3.592, 0.1146, -0.1518), (2.416, 0.1146, 0.4977), (2.126, 0.1146, 0.487), (2.191, 0.2761, 1.097), (1.868, 0.2761, -1.948), (4.457, 0.2761, 0.2962), (4.102, 0.2761, -1.47), (3.345, 0.2761, 0.578), (3.051, 0.2761, -2.261), (2.768, 0.2761, 1.038), (2.459, 0.2761, -2.227), (3.776, 0.2761, -2.01), (3.901, 0.2761, 0.1369), (3.906, 0.2761, -1.601), (4.179, 0.2761, 0.2166), (3.633, 0.2761, 0.3494), (3.427, 0.2761, -2.153), (2.479, 0.2761, 1.145), (2.164, 0.2761, -2.088), (2.061, 0.2761, -0.1228), (4.428, 0.2761, -0.4113), (3.227, 0.2761, -0.5591), (2.644, 0.2761, -0.27), (3.851, 0.2761, -0.7231), (4.07, 0.2761, -0.5115), (3.551, 0.2761, -0.653), (2.353, 0.2761, -0.1497), (1.965, 0.2761, -1.036), (4.315, 0.2761, -0.9408), (3.139, 0.2761, -1.41), (2.552, 0.2761, -1.248), (3.814, 0.2761, -1.367), (3.988, 0.2761, -1.056), (3.489, 0.2761, -1.403), (2.258, 0.2761, -1.119), (4.388, 0.2761, -0.676), (3.183, 0.2761, -0.9845), (2.598, 0.2761, -0.7592), (3.832, 0.2761, -1.045), (4.029, 0.2761, -0.7839), (3.52, 0.2761, -1.028), (2.306, 0.2761, -0.6342), (2.013, 0.2761, -0.5792), (4.46, 0.2761, -0.05752), (3.286, 0.2761, 0.009471), (2.706, 0.2761, 0.3838), (3.876, 0.2761, -0.2931), (4.125, 0.2761, -0.1475), (3.592, 0.2761, -0.1518), (2.416, 0.2761, 0.4977), (2.126, 0.2761, 0.487), (-2.589, -0.05985, 0.5456), (-2.53, -0.05985, -1.253), (-2.059, -0.05985, 0.4406), (-2.119, -0.05985, -1.379), (-2.465, -0.05985, -0.5047), (-2.119, -0.05985, -0.3789), (-2.119, -0.05985, 0.1211), (-2.612, -0.05985, 0.1211), (-2.176, -0.05985, 0.554), (-2.151, -0.05985, -1.379), (-2.221, -0.05985, -0.3789), (-2.183, -0.05985, 0.1211), (-2.372, -0.05985, 0.6439), (-2.336, -0.05985, -1.379), (-2.32, -0.05985, -0.3789), (-2.377, -0.05985, 0.1211), (-2.589, 0.04853, 0.5456), (-2.53, 0.04853, -1.253), (-2.059, 0.04853, 0.4406), (-2.119, 0.04853, -1.379), (-2.465, 0.04853, -0.5047), (-2.119, 0.04853, -0.3789), (-2.119, 0.04853, 0.1211), (-2.612, 0.04853, 0.1211), (-2.176, 0.04853, 0.554), (-2.151, 0.04853, -1.379), (-2.221, 0.04853, -0.3789), (-2.183, 0.04853, 0.1211), (-2.372, 0.04853, 0.6439), (-2.336, 0.04853, -1.379), (-2.32, 0.04853, -0.3789), (-2.377, 0.04853, 0.1211), (2.056, -0.0371, -1.849), (2.391, -0.0371, -0.1956), (2.537, -0.0371, -1.858), (3.225, -0.0371, -0.229), (3.174, -0.0371, -0.9908), (2.292, -0.0371, -0.95), (2.297, -0.0371, -1.877), (2.888, -0.0371, -0.03635), (2.699, -0.0371, -0.9704), (2.417, -0.0371, -1.868), (3.057, -0.0371, -0.07936), (2.937, -0.0371, -0.9806), (2.923, -0.0371, -1.424), (2.174, -0.0371, -1.4), (2.498, -0.0371, -1.424), (2.677, -0.0371, -1.424), (2.056, 0.0629, -1.849), (2.391, 0.0629, -0.1956), (2.537, 0.0629, -1.858), (3.225, 0.0629, -0.229), (3.174, 0.0629, -0.9908), (2.292, 0.0629, -0.95), (2.297, 0.0629, -1.877), (2.888, 0.0629, -0.03635), (2.699, 0.0629, -0.9704), (2.417, 0.0629, -1.868), (3.057, 0.0629, -0.07936), (2.937, 0.0629, -0.9806), (2.923, 0.0629, -1.424), (2.174, 0.0629, -1.4), (2.498, 0.0629, -1.424), (2.677, 0.0629, -1.424), (0.6492, 0.2195, 0.6253), (0.7506, 0.2195, 0.8993), (1.749, 0.2195, 0.6531), (1.749, 0.2195, 0.3791), (1.199, 0.2195, 0.5457), (1.271, 0.2195, 1.044), (1.474, 0.2195, 0.4841), (1.532, 0.2195, 0.9283), (1.011, 0.2195, 1.044), (0.9241, 0.2195, 0.6217), (-1.417, 0.185, 1.034), (-1.331, 0.185, 1.266), (-0.4825, 0.185, 1.057), (-0.4825, 0.185, 0.8245), (-0.9496, 0.185, 0.9168), (-0.8881, 0.185, 1.39), (-0.7161, 0.185, 0.9137), (-0.6669, 0.185, 1.291), (-1.109, 0.185, 1.39), (-1.183, 0.185, 0.9691), (0.6922, 0.1244, 0.6325), (0.7861, 0.1244, 0.8862), (1.71, 0.1244, 0.6582), (1.71, 0.1244, 0.4045), (1.201, 0.1244, 0.5587), (1.268, 0.1244, 1.02), (1.456, 0.1244, 0.5017), (1.51, 0.1244, 0.9131), (1.027, 0.1244, 1.02), (0.9468, 0.1244, 0.6291), (-1.353, 0.08215, 1.043), (-1.278, 0.08215, 1.246), (-0.5392, 0.08215, 1.063), (-0.5392, 0.08215, 0.8606), (-0.9461, 0.08215, 0.941), (-0.8925, 0.08215, 1.353), (-0.7427, 0.08215, 0.9383), (-0.6998, 0.08215, 1.267), (-1.085, 0.08215, 1.353), (-1.15, 0.08215, 0.9866), (-1.344, -0.08759, -1.437), (-1.222, -0.08759, -0.7296), (-1.747, -0.08759, 1.767), (-2.144, -0.08759, 0.3063), (-0.9112, -0.08759, 2.535), (-0.8483, -0.08759, -0.3183), (-1.282, -0.08759, -1.022), (-2.008, -0.08759, 0.8456), (-2.232, -0.08759, -1.098), (-2.248, -0.08759, -0.2434), (-1.535, -0.08759, -4.701), (-2.281, -0.08759, -4.701), (-1.46, -0.08759, -2.874), (-2.114, -0.08759, -2.874), (-1.063, -0.08759, -0.4307), (-1.399, -0.08759, 2.244), (0.8101, -0.08759, -1.331), (-0.4604, -0.08759, -0.2832), (0.5805, -0.08759, -0.6111), (0.8264, -0.08759, 2.549), (1.764, -0.08759, 2.068), (-0.009643, -0.08759, 2.625), (-0.07251, -0.08759, -0.3432), (-0.4604, -0.08759, 2.623), (0.7747, -0.08759, -0.7843), (1.41, -0.08759, 2.292), (2.324, -0.08759, -1.098), (2.164, -0.08759, 1.714), (0.6137, -0.08759, -4.701), (1.36, -0.08759, -4.701), (0.6573, -0.08759, -2.874), (1.566, -0.08759, -2.874), (0.1759, -0.08759, -0.432), (0.4784, -0.08759, 2.611), (0.5763, -0.08759, -3.788), (1.339, -0.08759, -3.788), (0.7056, -0.08759, -2.156), (1.977, -0.08759, -1.986), (-1.507, -0.08759, 0.6253), (-1.778, -0.08759, -0.3713), (-0.4604, -0.08759, 1.294), (-1.676, -0.08759, -0.3805), (-2.241, -0.08759, -0.634), (-0.0384, -0.08759, 1.268), (0.7139, -0.08759, 1.104), (1.312, -0.08759, 0.52), (2.289, -0.08759, 0.5161), (0.34, -0.08759, 1.219), (1.578, -0.08759, -1.212), (1.968, -0.08759, 1.921), (0.9237, -0.08759, -4.701), (1.05, -0.08759, -2.874), (0.8944, -0.08759, -3.788), (1.284, -0.08759, -2.069), (1.916, -0.08759, 0.518), (-0.8049, -0.08759, 1.883), (-1.627, -0.08759, 1.196), (-1.842, -0.08759, 0.4186), (-1.322, -0.08759, 1.632), (-0.02402, -0.08759, 1.946), (0.7702, -0.08759, 1.826), (1.305, -0.08759, 1.517), (0.4092, -0.08759, 1.915), (-1.961, -0.08759, -0.09243), (-0.4604, -0.08759, 1.958), (-2.244, -0.08759, -0.4387), (1.4, -0.08759, 1.372), (2.425, -0.08759, 1.112), (1.96, -0.08759, 1.194), (-1.644, -0.08759, -0.7827), (-0.4604, -0.08759, 0.8077), (-2.238, -0.08759, -0.7769), (1.157, -0.08759, -0.05054), (2.441, -0.08759, 0.01879), (-0.8719, -0.08759, 0.753), (-1.257, -0.08759, 0.2077), (-1.554, -0.08759, -0.3891), (-1.189, -0.08759, 0.5734), (-0.04891, -0.08759, 0.7711), (0.6728, -0.08759, 0.5751), (1.013, -0.08759, 0.2256), (0.2894, -0.08759, 0.7103), (1.837, -0.08759, -0.01514), (-1.494, -0.08759, -1.11), (-0.4604, -0.08759, 0.2623), (-2.235, -0.08759, -0.9372), (1.182, -0.08759, -0.6909), (2.452, -0.08759, -0.5394), (-0.8601, -0.08759, 0.2174), (-1.201, -0.08759, -0.3958), (-1.473, -0.08759, -0.3984), (-1.126, -0.08759, -0.4132), (-0.06071, -0.08759, 0.214), (0.6267, -0.08759, -0.018), (0.9805, -0.08759, -0.7481), (0.2326, -0.08759, 0.1392), (1.418, -0.08759, -0.9465), (-1.344, 0.3254, -1.437), (-1.222, 0.3254, -0.7296), (-1.747, 0.3254, 1.767), (-2.144, 0.3254, 0.3063), (-0.9112, 0.3254, 2.535), (-0.8483, 0.3254, -0.3183), (-1.282, 0.3254, -1.022), (-2.008, 0.3254, 0.8456), (-2.232, 0.3254, -1.098), (-2.248, 0.3254, -0.2434), (-1.535, 0.3254, -4.701), (-2.281, 0.3254, -4.701), (-1.46, 0.3254, -2.874), (-2.114, 0.3254, -2.874), (-1.063, 0.3254, -0.4307), (-1.399, 0.3254, 2.244), (0.8101, 0.3254, -1.331), (-0.4604, 0.3254, -0.2832), (0.5805, 0.3254, -0.6111), (0.8264, 0.3254, 2.549), (1.764, 0.3254, 2.068), (-0.009643, 0.3254, 2.625), (-0.07251, 0.3254, -0.3432), (-0.4604, 0.3254, 2.623), (0.7747, 0.3254, -1.016), (1.41, 0.3254, 2.292), (2.324, 0.3254, -1.098), (2.164, 0.3254, 1.714), (0.6137, 0.3254, -4.701), (1.36, 0.3254, -4.701), (0.6573, 0.3254, -2.874), (1.566, 0.3254, -2.874), (0.1759, 0.3254, -0.432), (0.4784, 0.3254, 2.611), (0.5763, 0.3254, -3.788), (1.339, 0.3254, -3.788), (0.7056, 0.3254, -2.156), (1.977, 0.3254, -1.986), (-0.8824, 0.3254, 1.23), (-1.507, 0.3254, 0.6253), (-1.778, 0.3254, -0.4912), (-0.4604, 0.3254, 1.294), (-1.676, 0.3254, -0.008376), (-2.241, 0.3254, -0.634), (-1.245, 0.3254, 1.021), (-0.0384, 0.3254, 1.268), (0.7139, 0.3254, 1.104), (1.312, 0.3254, 0.52), (1.12, 0.3254, 0.7788), (2.289, 0.3254, 0.5161), (0.34, 0.3254, 1.219), (1.649, 0.3254, -1.212), (1.968, 0.3254, 1.921), (0.9949, 0.3254, -4.701), (1.121, 0.3254, -2.874), (0.9656, 0.3254, -3.788), (1.355, 0.3254, -2.069), (1.916, 0.3254, 0.518), (-0.8968, 0.3254, 1.883), (-1.627, 0.3254, 1.196), (-1.842, 0.3254, 0.4186), (-1.322, 0.3254, 1.632), (-0.02402, 0.3254, 1.946), (0.7702, 0.3254, 1.826), (1.265, 0.3254, 1.535), (0.4092, 0.3254, 1.915), (-1.961, 0.3254, -0.09243), (-0.4604, 0.3254, 1.958), (-2.244, 0.3254, -0.4387), (1.538, 0.3254, 1.28), (2.425, 0.3254, 1.112), (1.96, 0.3254, 1.194), (-1.644, 0.3254, -0.7827), (-0.4604, 0.3254, 0.8077), (-2.238, 0.3254, -0.7769), (1.157, 0.3254, -0.05054), (2.441, 0.3254, 0.01879), (-0.8719, 0.3254, 0.753), (-1.419, 0.3254, 0.2077), (-1.554, 0.3254, -0.3206), (-1.189, 0.3254, 0.5734), (-0.04891, 0.3254, 0.7711), (0.6728, 0.3254, 0.5751), (1.013, 0.3254, 0.2256), (0.2894, 0.3254, 0.7103), (1.837, 0.3254, -0.01514), (-1.494, 0.3254, -1.11), (-0.4604, 0.3254, 0.2623), (-2.235, 0.3254, -0.9372), (0.9837, 0.3254, -0.6909), (2.452, 0.3254, -0.5394), (-0.8601, 0.3254, 0.2174), (-1.321, 0.3254, -0.2609), (-1.418, 0.3254, -0.6711), (-1.126, 0.3254, 0.07135), (-0.06071, 0.3254, 0.214), (0.6267, 0.3254, -0.018), (0.894, 0.3254, -0.3952), (0.2326, 0.3254, 0.1392), (1.743, 0.3254, -0.6135), (-1.682, -0.08759, -1.308), (-2.184, -0.08759, 0.09741), (-1.818, -0.08759, -4.701), (-1.708, -0.08759, -2.874), (-1.954, -0.08759, -0.3686), (-2.069, -0.08759, -0.224), (-1.87, -0.08759, -0.7805), (-1.776, -0.08759, -1.044), (-1.682, 0.3254, -1.308), (-2.184, 0.3254, 0.09741), (-1.818, 0.3254, -4.701), (-1.708, 0.3254, -2.874), (-1.954, 0.3254, -0.5455), (-2.069, 0.3254, -0.224), (-1.87, 0.3254, -0.7805), (-1.776, 0.3254, -1.044), (-0.6795, -0.08759, 2.186), (-1.683, -0.08759, 1.461), (-1.919, -0.08759, 0.6168), (-1.358, -0.08759, 1.916), (-0.01735, -0.08759, 2.261), (0.7963, -0.08759, 2.162), (1.462, -0.08759, 1.755), (0.4413, -0.08759, 2.238), (1.964, -0.08759, 1.531), (-2.046, -0.08759, 0.09263), (-0.4604, -0.08759, 2.267), (-2.246, -0.08759, -0.3481), (1.636, -0.08759, 1.646), (2.304, -0.08759, 1.391), (-0.9035, 0.3254, 2.186), (-1.683, 0.3254, 1.461), (-1.919, 0.3254, 0.6168), (-1.358, 0.3254, 1.916), (-0.01735, 0.3254, 2.261), (0.7963, 0.3254, 2.162), (1.332, 0.3254, 1.886), (0.4413, 0.3254, 2.238), (1.964, 0.3254, 1.531), (-2.046, 0.3254, 0.09263), (-0.4604, 0.3254, 2.267), (-2.246, 0.3254, -0.3481), (1.643, 0.3254, 1.646), (2.304, 0.3254, 1.391), (-2.122, 0.3254, -0.07483), (-2.122, -0.08759, -0.07483), (-1.252, -0.08759, -0.8756), (-1.878, -0.08759, 1.306), (-1.591, -0.08759, 0.6482), (-1.734, -0.08759, 0.8075), (-1.487, -0.08759, -0.05645), (-1.369, -0.08759, -0.3961), (-1.252, 0.3254, -0.8756), (-1.878, 0.3254, 1.306), (-1.591, 0.3254, 0.3085), (-1.734, 0.3254, 0.8075), (-1.487, 0.3254, -0.05645), (-1.369, 0.3254, -0.466), (-1.801, 0.3254, 1.039), (-1.801, -0.08759, 1.039), (-1.882, -0.08759, -0.2644), (-0.4604, -0.08759, 1.672), (-2.243, -0.08759, -0.523), (2.366, -0.08759, 0.8551), (-0.8562, -0.08759, 1.601), (-1.575, -0.08759, 0.9501), (-1.77, -0.08759, 0.2345), (-1.289, -0.08759, 1.369), (-0.03022, -0.08759, 1.654), (0.7459, -0.08759, 1.514), (0.3794, -0.08759, 1.615), (1.941, -0.08759, 0.9022), (-1.882, 0.3254, -0.2644), (-0.4604, 0.3254, 1.672), (-2.243, 0.3254, -0.523), (1.441, 0.3254, 0.9521), (2.366, 0.3254, 0.8551), (-0.7941, 0.3254, 1.601), (-1.575, 0.3254, 0.9501), (-1.77, 0.3254, 0.2345), (-1.289, 0.3254, 1.369), (-0.03022, 0.3254, 1.654), (0.7459, 0.3254, 1.515), (1.202, 0.3254, 1.209), (0.3794, 0.3254, 1.615), (1.941, 0.3254, 0.9022), (-2.019, 0.3254, -0.3626), (-2.019, -0.08759, -0.3626), (-1.673, 0.3254, 0.5923), (-1.673, -0.08759, 0.5923), (-1.368, -0.08759, 0.5456), (-1.615, -0.08759, -0.3815), (-1.217, -0.08759, 0.797), (-0.04365, -0.08759, 1.019), (0.6934, -0.08759, 0.8393), (1.066, -0.08759, 0.5022), (0.3147, -0.08759, 0.9648), (1.877, -0.08759, 0.2514), (-1.711, -0.08759, -0.637), (-0.4604, -0.08759, 1.051), (-2.239, -0.08759, -0.7055), (1.235, -0.08759, 0.2347), (2.365, -0.08759, 0.2675), (-0.8772, 0.3254, 0.9916), (-1.463, 0.3254, 0.4165), (-1.615, 0.3254, -0.1645), (-1.217, 0.3254, 0.797), (-0.04365, 0.3254, 1.019), (0.6934, 0.3254, 0.8393), (1.066, 0.3254, 0.5022), (0.3147, 0.3254, 0.9648), (1.877, 0.3254, 0.2514), (-1.711, 0.3254, -0.637), (-0.4604, 0.3254, 1.051), (-2.239, 0.3254, -0.7055), (1.235, 0.3254, 0.2347), (2.365, 0.3254, 0.2675), (-1.912, 0.3254, -0.663), (-1.912, -0.08759, -0.663), (-1.539, 0.3254, 0.126), (-1.539, -0.08759, 0.2959), (-1.37, -0.08759, -1.381), (-0.4604, -0.08759, -0.1894), (-2.232, -0.08759, -1.07), (0.874, -0.08759, -1.221), (2.346, -0.08759, -1.002), (-0.8504, -0.08759, -0.2262), (-1.219, -0.08759, -0.6722), (-1.315, -0.08759, -0.9144), (-1.074, -0.08759, -0.4277), (-0.07048, -0.08759, -0.2474), (0.5884, -0.08759, -0.5091), (0.8101, -0.08759, -0.7781), (0.1856, -0.08759, -0.3338), (1.551, -0.08759, -1.166), (-1.37, 0.3254, -1.381), (-0.4604, 0.3254, -0.1894), (-2.232, 0.3254, -1.07), (0.8399, 0.3254, -1.221), (2.346, 0.3254, -1.002), (-0.8504, 0.3254, -0.2262), (-1.239, 0.3254, -0.649), (-1.305, 0.3254, -0.9613), (-1.074, 0.3254, -0.3444), (-0.07048, 0.3254, -0.2474), (0.5884, 0.3254, -0.5091), (0.7952, 0.3254, -0.9093), (0.1856, 0.3254, -0.3338), (1.665, 0.3254, -1.109), (-1.698, 0.3254, -1.263), (-1.698, -0.08759, -1.263), (-1.272, 0.3254, -0.8052), (-1.272, -0.08759, -0.7931), (-0.9022, -0.08759, -0.3465), (-1.034, -0.08759, 2.462), (-1.004, -0.08759, 1.82), (-0.9516, -0.08759, 0.7079), (-0.9269, -0.08759, 0.05907), (-0.9022, 0.3254, -0.3465), (-1.034, 0.3254, 2.462), (-0.9736, 0.3254, 1.178), (-1.004, 0.3254, 1.82), (-0.9516, 0.3254, 0.7079), (-0.9269, 0.3254, 0.1807), (-1.018, 0.3254, 2.118), (-0.9803, -0.08759, 2.046), (-0.9907, 0.3254, 1.543), (-0.9907, -0.08759, 1.543), (-0.9626, 0.3254, 0.9428), (-0.9064, 0.3254, -0.2559), (-0.9064, -0.08759, -0.2768), (-0.4825, -0.08759, 1.057), (-0.5056, -0.08759, 1.06), (-0.6669, -0.08759, 1.291), (-0.6468, -0.08759, 1.266), (-0.4825, -0.08759, 1.048), (-0.5056, -0.08759, 0.8392), (-0.7161, -0.08759, 0.9137), (-0.4825, -0.08759, 0.8245), (-0.5056, -0.08759, 1.044), (-0.8717, -0.08759, 1.382), (-0.8881, -0.08759, 1.39), (-0.6803, -0.08759, 1.281), (-0.6657, -0.08759, 1.263), (-0.7269, -0.08759, 0.9237), (-0.8728, -0.08759, 1.367), (-0.8899, -0.08759, 1.375), (-0.8757, -0.08759, 0.9257), (-0.9482, -0.08759, 0.9267), (-0.8755, -0.08759, 0.9158), (-0.9496, -0.08759, 0.9168), (-1.109, -0.08759, 1.39), (-1.007, -0.08759, 1.375), (-1.1, -0.08759, 1.375), (-1.006, -0.08759, 1.39), (-0.9787, -0.08759, 0.9335), (-0.962, -0.08759, 0.9297), (-1.169, -0.08759, 0.9762), (-1.183, -0.08759, 0.9691), (-0.9916, -0.08759, 0.9262), (-0.9615, -0.08759, 0.9194), (-1.277, -0.08759, 1.276), (-1.309, -0.08759, 1.258), (-1.28, -0.08759, 1.295), (-1.331, -0.08759, 1.266), (-1.242, -0.08759, 0.9964), (-1.391, -0.08759, 1.037), (-1.259, -0.08759, 1.001), (-1.417, -0.08759, 1.034), (-1.265, -0.08759, 0.9916), (-1.241, -0.08759, 0.985), (0.684, -0.08759, 0.7194), (0.6492, -0.08759, 0.6253), (0.6769, -0.08759, 0.6282), (0.6671, -0.08759, 0.6283), (0.6767, -0.08759, 0.6249), (0.6796, -0.08759, 0.6619), (0.7654, -0.08759, 0.8939), (0.7322, -0.08759, 0.8042), (0.9241, -0.08759, 0.6217), (0.7506, -0.08759, 0.8993), (0.8896, -0.08759, 0.9629), (0.7196, -0.08759, 0.8156), (1.011, -0.08759, 1.044), (0.8795, -0.08759, 0.971), (0.9335, -0.08759, 0.6248), (0.9308, -0.08759, 0.6248), (1.018, -0.08759, 1.034), (1.082, -0.08759, 0.5837), (1.081, -0.08759, 0.5783), (0.9387, -0.08759, 0.6176), (1.199, -0.08759, 0.5457), (1.205, -0.08759, 1.034), (1.27, -0.08759, 1.034), (1.191, -0.08759, 1.034), (1.207, -0.08759, 1.044), (1.271, -0.08759, 1.044), (1.182, -0.08759, 1.044), (1.2, -0.08759, 0.5511), (1.318, -0.08759, 1.013), (1.312, -0.08759, 0.5203), (1.312, -0.08759, 0.5204), (1.313, -0.08759, 0.52), (1.312, -0.08759, 0.526), (1.307, -0.08759, 0.5272), (1.339, -0.08759, 0.5199), (1.466, -0.08759, 0.4914), (1.474, -0.08759, 0.4841), (1.437, -0.08759, 0.96), (1.522, -0.08759, 0.9219), (1.469, -0.08759, 0.9563), (1.532, -0.08759, 0.9283), (1.32, -0.08759, 1.022), (1.733, -0.08759, 0.6552), (1.733, -0.08759, 0.5186), (1.733, -0.08759, 0.3897), (1.749, -0.08759, 0.3791), (1.749, -0.08759, 0.6531), (1.749, -0.08759, 0.5186)], [], [(1, 2, 3, 4, 5, 6, 7, 8, 9, 10, 11, 12, 13, 14, 15, 16, 17, 18, 19, 20, 21, 22, 23, 24, 25, 26, 27, 28, 29, 30, 31, 0), (33, 34, 35, 36, 37, 38, 39, 40, 41, 42, 43, 44, 45, 46, 47, 48, 49, 50, 51, 52, 53, 54, 55, 56, 57, 58, 59, 60, 61, 62, 63, 32), (78, 76, 67, 73), (72, 65, 69, 74), (74, 69, 70, 75), (68, 74, 75, 71), (64, 72, 74, 68), (77, 78, 73, 66), (71, 75, 78, 77), (75, 70, 76, 78), (93, 91, 82, 88), (87, 80, 84, 89), (89, 84, 85, 90), (83, 89, 90, 86), (79, 87, 89, 83), (92, 93, 88, 81), (86, 90, 93, 92), (90, 85, 91, 93), (87, 79, 94, 96), (80, 87, 96, 95), (96, 94, 97, 99), (95, 96, 99, 98), (101, 102, 103, 104, 105, 106, 107, 108, 109, 110, 111, 112, 113, 114, 115, 116, 117, 118, 119, 120, 121, 122, 123, 124, 125, 126, 127, 128, 129, 130, 131, 100), (133, 132, 163, 162, 161, 160, 159, 158, 157, 156, 155, 154, 153, 152, 151, 150, 149, 148, 147, 146, 145, 144, 143, 142, 141, 140, 139, 138, 137, 136, 135, 134), (165, 164, 195, 194, 193, 192, 191, 190, 189, 188, 187, 186, 185, 184, 183, 182, 181, 180, 179, 178, 177, 176, 175, 174, 173, 172, 171, 170, 169, 168, 167, 166), (197, 198, 199, 200, 201, 202, 203, 204, 205, 206, 207, 208, 209, 210, 211, 212, 213, 214, 215, 216, 217, 218, 219, 220, 221, 222, 223, 224, 225, 226, 227, 196), (102, 101, 165, 166), (155, 219, 218, 154), (129, 128, 192, 193), (103, 102, 166, 167), (156, 220, 219, 155), (130, 129, 193, 194), (104, 103, 167, 168), (157, 221, 220, 156), (131, 130, 194, 195), (105, 104, 168, 169), (158, 222, 221, 157), (100, 131, 195, 164), (106, 105, 169, 170), (159, 223, 222, 158), (133, 197, 196, 132), (107, 106, 170, 171), (160, 224, 223, 159), (134, 198, 197, 133), (108, 107, 171, 172), (161, 225, 224, 160), (135, 199, 198, 134), (109, 108, 172, 173), (162, 226, 225, 161), (136, 200, 199, 135), (110, 109, 173, 174), (163, 227, 226, 162), (137, 201, 200, 136), (111, 110, 174, 175), (132, 196, 227, 163), (138, 202, 201, 137), (112, 111, 175, 176), (139, 203, 202, 138), (113, 112, 176, 177), (140, 204, 203, 139), (114, 113, 177, 178), (141, 205, 204, 140), (115, 114, 178, 179), (142, 206, 205, 141), (116, 115, 179, 180), (143, 207, 206, 142), (117, 116, 180, 181), (144, 208, 207, 143), (118, 117, 181, 182), (145, 209, 208, 144), (119, 118, 182, 183), (146, 210, 209, 145), (120, 119, 183, 184), (147, 211, 210, 146), (121, 120, 184, 185), (148, 212, 211, 147), (122, 121, 185, 186), (149, 213, 212, 148), (123, 122, 186, 187), (150, 214, 213, 149), (124, 123, 187, 188), (151, 215, 214, 150), (125, 124, 188, 189), (152, 216, 215, 151), (126, 125, 189, 190), (153, 217, 216, 152), (127, 126, 190, 191), (101, 100, 164, 165), (154, 218, 217, 153), (128, 127, 191, 192), (460, 459, 236, 237), (453, 452, 229, 230), (461, 460, 237, 238), (454, 453, 230, 231), (462, 461, 238, 239), (455, 454, 231, 232), (463, 462, 239, 240), (456, 455, 232, 233), (464, 463, 240, 241), (457, 456, 233, 234), (465, 464, 241, 242), (458, 457, 234, 235), (466, 465, 242, 243), (459, 458, 235, 236), (452, 449, 229), (228, 466, 243), (243, 242, 257, 258), (236, 235, 250, 251), (228, 243, 258), (237, 236, 251, 252), (230, 229, 244, 245), (238, 237, 252, 253), (231, 230, 245, 246), (239, 238, 253, 254), (232, 231, 246, 247), (240, 239, 254, 255), (233, 232, 247, 248), (241, 240, 255, 256), (234, 233, 248, 249), (242, 241, 256, 257), (235, 234, 249, 250), (255, 254, 269, 270), (248, 247, 262, 263), (256, 255, 270, 271), (249, 248, 263, 264), (257, 256, 271, 272), (250, 249, 264, 265), (258, 257, 272, 273), (251, 250, 265, 266), (228, 258, 273), (252, 251, 266, 267), (245, 244, 259, 260), (253, 252, 267, 268), (246, 245, 260, 261), (254, 253, 268, 269), (247, 246, 261, 262), (228, 273, 288), (267, 266, 281, 282), (260, 259, 274, 275), (268, 267, 282, 283), (261, 260, 275, 276), (269, 268, 283, 284), (262, 261, 276, 277), (270, 269, 284, 285), (263, 262, 277, 278), (271, 270, 285, 286), (264, 263, 278, 279), (272, 271, 286, 287), (265, 264, 279, 280), (273, 272, 287, 288), (266, 265, 280, 281), (278, 277, 292, 293), (286, 285, 300, 301), (279, 278, 293, 294), (287, 286, 301, 302), (280, 279, 294, 295), (288, 287, 302, 303), (281, 280, 295, 296), (228, 288, 303), (282, 281, 296, 297), (275, 274, 289, 290), (283, 282, 297, 298), (276, 275, 290, 291), (284, 283, 298, 299), (277, 276, 291, 292), (285, 284, 299, 300), (297, 296, 311, 312), (290, 289, 304, 305), (298, 297, 312, 313), (291, 290, 305, 306), (299, 298, 313, 314), (292, 291, 306, 307), (300, 299, 314, 315), (293, 292, 307, 308), (301, 300, 315, 316), (294, 293, 308, 309), (302, 301, 316, 317), (295, 294, 309, 310), (303, 302, 317, 318), (296, 295, 310, 311), (289, 449, 304), (228, 303, 318), (316, 315, 330, 331), (309, 308, 323, 324), (317, 316, 331, 332), (310, 309, 324, 325), (318, 317, 332, 333), (311, 310, 325, 326), (304, 449, 319), (228, 318, 333), (312, 311, 326, 327), (305, 304, 319, 320), (313, 312, 327, 328), (306, 305, 320, 321), (314, 313, 328, 329), (307, 306, 321, 322), (315, 314, 329, 330), (308, 307, 322, 323), (320, 319, 334, 335), (328, 327, 342, 343), (321, 320, 335, 336), (329, 328, 343, 344), (322, 321, 336, 337), (330, 329, 344, 345), (323, 322, 337, 338), (331, 330, 345, 346), (324, 323, 338, 339), (332, 331, 346, 347), (325, 324, 339, 340), (333, 332, 347, 348), (326, 325, 340, 341), (319, 449, 334), (228, 333, 348), (327, 326, 341, 342), (339, 338, 353, 354), (347, 346, 361, 362), (340, 339, 354, 355), (348, 347, 362, 363), (341, 340, 355, 356), (334, 449, 349), (228, 348, 363), (342, 341, 356, 357), (335, 334, 349, 350), (343, 342, 357, 358), (336, 335, 350, 351), (344, 343, 358, 359), (337, 336, 351, 352), (345, 344, 359, 360), (338, 337, 352, 353), (346, 345, 360, 361), (358, 357, 372, 373), (351, 350, 365, 366), (359, 358, 373, 374), (352, 351, 366, 367), (360, 359, 374, 375), (353, 352, 367, 368), (361, 360, 375, 376), (354, 353, 368, 369), (362, 361, 376, 377), (355, 354, 369, 370), (363, 362, 377, 378), (356, 355, 370, 371), (349, 449, 364), (228, 363, 378), (357, 356, 371, 372), (350, 349, 364, 365), (377, 376, 391, 392), (370, 369, 384, 385), (378, 377, 392, 393), (371, 370, 385, 386), (228, 378, 393), (372, 371, 386, 387), (365, 364, 379, 380), (373, 372, 387, 388), (366, 365, 380, 381), (374, 373, 388, 389), (367, 366, 381, 382), (375, 374, 389, 390), (368, 367, 382, 383), (376, 375, 390, 391), (369, 368, 383, 384), (389, 388, 403, 404), (382, 381, 396, 397), (390, 389, 404, 405), (383, 382, 397, 398), (391, 390, 405, 406), (384, 383, 398, 399), (392, 391, 406, 407), (385, 384, 399, 400), (393, 392, 407, 408), (386, 385, 400, 401), (228, 393, 408), (387, 386, 401, 402), (380, 379, 394, 395), (388, 387, 402, 403), (381, 380, 395, 396), (408, 407, 422, 423), (401, 400, 415, 416), (228, 408, 423), (402, 401, 416, 417), (395, 394, 409, 410), (403, 402, 417, 418), (396, 395, 410, 411), (404, 403, 418, 419), (397, 396, 411, 412), (405, 404, 419, 420), (398, 397, 412, 413), (406, 405, 420, 421), (399, 398, 413, 414), (407, 406, 421, 422), (400, 399, 414, 415), (412, 411, 425, 426), (420, 419, 433, 434), (413, 412, 426, 427), (421, 420, 434, 435), (414, 413, 427, 428), (422, 421, 435, 436), (415, 414, 428, 429), (423, 422, 436, 437), (416, 415, 429, 430), (228, 423, 437), (417, 416, 430, 431), (418, 417, 431, 432), (411, 410, 424, 425), (419, 418, 432, 433), (430, 429, 440, 441), (228, 437, 448), (431, 430, 441, 442), (432, 431, 442, 443), (433, 432, 443, 444), (434, 433, 444, 445), (435, 434, 445, 446), (428, 427, 438, 439), (436, 435, 446, 447), (429, 428, 439, 440), (437, 436, 447, 448), (451, 450, 452, 453), (450, 449, 452), (508, 503, 470, 498), (501, 475, 472, 499), (497, 468, 474, 500), (502, 478, 475, 501), (500, 474, 478, 502), (473, 482, 484, 477), (477, 484, 483, 476), (467, 479, 482, 473), (476, 483, 481, 471), (504, 505, 480, 469), (482, 488, 490, 484), (484, 490, 489, 483), (479, 485, 488, 482), (483, 489, 487, 481), (505, 506, 486, 480), (488, 494, 496, 490), (490, 496, 495, 489), (485, 491, 494, 488), (489, 495, 493, 487), (506, 507, 492, 486), (494, 500, 502, 496), (496, 502, 501, 495), (491, 497, 500, 494), (495, 501, 499, 493), (507, 508, 498, 492), (493, 499, 508, 507), (487, 493, 507, 506), (481, 487, 506, 505), (471, 481, 505, 504), (499, 472, 503, 508), (550, 540, 512, 545), (543, 541, 514, 517), (539, 542, 516, 510), (544, 543, 517, 520), (542, 544, 520, 516), (515, 519, 526, 524), (519, 518, 525, 526), (509, 515, 524, 521), (518, 513, 523, 525), (546, 511, 522, 547), (524, 526, 532, 530), (526, 525, 531, 532), (521, 524, 530, 527), (525, 523, 529, 531), (547, 522, 528, 548), (530, 532, 538, 536), (532, 531, 537, 538), (527, 530, 536, 533), (531, 529, 535, 537), (548, 528, 534, 549), (536, 538, 544, 542), (538, 537, 543, 544), (533, 536, 542, 539), (537, 535, 541, 543), (549, 534, 540, 550), (535, 549, 550, 541), (529, 548, 549, 535), (523, 547, 548, 529), (513, 546, 547, 523), (541, 550, 545, 514), (468, 510, 516, 474), (472, 514, 545, 503), (485, 527, 533, 491), (497, 539, 510, 468), (467, 509, 521, 479), (469, 511, 546, 504), (498, 540, 534, 492), (503, 545, 512, 470), (486, 528, 522, 480), (478, 520, 517, 475), (480, 522, 511, 469), (471, 513, 518, 476), (504, 546, 513, 471), (491, 533, 539, 497), (479, 521, 527, 485), (475, 517, 514, 472), (470, 512, 540, 498), (476, 518, 519, 477), (492, 534, 528, 486), (474, 516, 520, 478), (477, 519, 515, 473), (473, 515, 509, 467), (580, 561, 554, 576), (578, 558, 556, 577), (582, 566, 558, 578), (581, 564, 559, 579), (579, 559, 561, 580), (577, 556, 564, 581), (575, 552, 566, 582), (598, 567, 574, 597), (592, 569, 573, 596), (594, 571, 572, 595), (596, 573, 571, 594), (597, 574, 570, 593), (593, 570, 569, 592), (595, 572, 568, 591), (590, 575, 582, 589), (584, 577, 581, 588), (586, 579, 580, 587), (588, 581, 579, 586), (589, 582, 578, 585), (585, 578, 577, 584), (587, 580, 576, 583), (572, 587, 583, 568), (570, 585, 584, 569), (574, 589, 585, 570), (573, 588, 586, 571), (571, 586, 587, 572), (569, 584, 588, 573), (567, 590, 589, 574), (562, 595, 591, 553), (557, 593, 592, 555), (565, 597, 593, 557), (563, 596, 594, 560), (560, 594, 595, 562), (555, 592, 596, 563), (551, 598, 597, 565), (628, 624, 602, 609), (626, 625, 604, 606), (630, 626, 606, 614), (629, 627, 607, 612), (627, 628, 609, 607), (625, 629, 612, 604), (623, 630, 614, 600), (646, 645, 622, 615), (640, 644, 621, 617), (642, 643, 620, 619), (644, 642, 619, 621), (645, 641, 618, 622), (641, 640, 617, 618), (643, 639, 616, 620), (638, 637, 630, 623), (632, 636, 629, 625), (634, 635, 628, 627), (636, 634, 627, 629), (637, 633, 626, 630), (633, 632, 625, 626), (635, 631, 624, 628), (620, 616, 631, 635), (618, 617, 632, 633), (622, 618, 633, 637), (621, 619, 634, 636), (619, 620, 635, 634), (617, 621, 636, 632), (615, 622, 637, 638), (610, 601, 639, 643), (605, 603, 640, 641), (613, 605, 641, 645), (611, 608, 642, 644), (608, 610, 643, 642), (603, 611, 644, 640), (599, 613, 645, 646), (568, 616, 639, 591), (566, 614, 606, 558), (583, 631, 616, 568), (554, 602, 624, 576), (575, 623, 600, 552), (560, 608, 611, 563), (561, 609, 602, 554), (556, 604, 612, 564), (564, 612, 607, 559), (591, 639, 601, 553), (562, 610, 608, 560), (563, 611, 603, 555), (557, 605, 613, 565), (558, 606, 604, 556), (552, 600, 614, 566), (559, 607, 609, 561), (553, 601, 610, 562), (555, 603, 605, 557), (567, 615, 638, 590), (598, 646, 615, 567), (551, 599, 646, 598), (590, 638, 623, 575), (565, 613, 599, 551), (576, 624, 631, 583), (657, 656, 650, 652), (658, 657, 652, 653), (655, 658, 653, 649), (659, 662, 658, 655), (662, 661, 657, 658), (661, 660, 656, 657), (651, 648, 660, 661), (654, 651, 661, 662), (647, 654, 662, 659), (673, 668, 666, 672), (674, 669, 668, 673), (671, 665, 669, 674), (675, 671, 674, 678), (678, 674, 673, 677), (677, 673, 672, 676), (667, 677, 676, 664), (670, 678, 677, 667), (663, 675, 678, 670), (650, 666, 668, 652), (656, 672, 666, 650), (653, 669, 665, 649), (649, 665, 671, 655), (655, 671, 675, 659), (659, 675, 663, 647), (652, 668, 669, 653), (654, 670, 667, 651), (660, 676, 672, 656), (648, 664, 676, 660), (651, 667, 664, 648), (647, 663, 670, 654), (687, 686, 680, 684), (693, 687, 684, 692), (694, 690, 687, 693), (690, 689, 686, 687), (683, 682, 689, 690), (691, 683, 690, 694), (681, 691, 694, 688), (688, 694, 693, 685), (685, 693, 692, 679), (703, 700, 696, 702), (709, 708, 700, 703), (710, 709, 703, 706), (706, 703, 702, 705), (699, 706, 705, 698), (707, 710, 706, 699), (697, 704, 710, 707), (704, 701, 709, 710), (701, 695, 708, 709), (680, 696, 700, 684), (685, 701, 704, 688), (686, 702, 696, 680), (682, 698, 705, 689), (692, 708, 695, 679), (691, 707, 699, 683), (681, 697, 707, 691), (679, 695, 701, 685), (683, 699, 698, 682), (684, 700, 708, 692), (688, 704, 697, 681), (689, 705, 702, 686), (718, 713, 714, 717), (719, 716, 715, 720), (716, 718, 717, 715), (712, 719, 720, 711), (728, 723, 724, 727), (729, 726, 725, 730), (726, 728, 727, 725), (722, 729, 730, 721), (738, 737, 734, 733), (739, 740, 735, 736), (736, 735, 737, 738), (732, 731, 740, 739), (748, 747, 744, 743), (749, 750, 745, 746), (746, 745, 747, 748), (742, 741, 750, 749), (1113, 964, 755, 1102), (1007, 965, 753, 995), (964, 974, 774, 755), (973, 966, 758, 754), (993, 949, 760, 975), (951, 764, 762, 950), (948, 759, 764, 951), (965, 967, 766, 753), (971, 784, 772, 968), (970, 776, 770, 969), (968, 772, 774, 974), (976, 771, 776, 970), (972, 977, 778, 800), (803, 801, 780, 786), (804, 802, 782, 788), (969, 770, 784, 971), (802, 803, 786, 782), (799, 804, 788, 777), (1042, 795, 798, 1044), (1045, 1050, 797, 805), (1049, 796, 1189, 1179, 1177, 1043), (1041, 794, 791, 1047), (1043, 1177, 1178), (1044, 798, 794, 1041), (1038, 1040, 1158, 1157, 789), (1066, 952, 793, 1048), (1046, 1039, 792, 790), (1068, 1038, 789, 996), (1049, 1045, 805, 1206, 1204, 1195, 1190, 796), (767, 787, 804, 799), (781, 785, 803, 802), (787, 781, 802, 804), (785, 779, 801, 803), (976, 972, 800, 771), (1017, 811, 813, 1018), (1019, 1011, 818, 819), (1016, 810, 815, 1009), (1018, 813, 810, 1016), (1013, 1015, 809, 807), (1035, 953, 816, 1010), (1008, 1014, 808, 814), (1012, 1009, 815, 806), (1037, 1013, 807, 997), (1115, 1012, 806, 1103), (837, 847, 833, 823), (1105, 839, 825, 1104), (999, 840, 826, 998), (839, 835, 821, 825), (834, 841, 827, 820), (955, 954, 822, 836), (840, 842, 828, 826), (846, 832, 829, 843), (845, 831, 830, 844), (843, 829, 821, 835), (837, 823, 831, 845), (847, 838, 824, 833), (844, 830, 832, 846), (1079, 844, 846, 1081), (1082, 1073, 838, 847), (1072, 837, 845, 1080), (1078, 843, 835, 1070), (1080, 845, 844, 1079), (1081, 846, 843, 1078), (1075, 1077, 842, 840), (1098, 955, 836, 1071), (1069, 1076, 841, 834), (1074, 1070, 835, 839), (1100, 1075, 840, 999), (1118, 1074, 839, 1105), (1072, 1082, 847, 837), (1112, 1107, 852, 978), (1006, 1001, 850, 979), (978, 852, 871, 988), (987, 851, 855, 980), (992, 989, 857, 957), (959, 958, 859, 861), (956, 959, 861, 856), (979, 850, 863, 981), (985, 982, 869, 881), (984, 983, 867, 873), (982, 988, 871, 869), (990, 984, 873, 868), (986, 900, 875, 991), (903, 883, 877, 901), (904, 885, 879, 902), (983, 985, 881, 867), (902, 879, 883, 903), (899, 874, 885, 904), (1056, 1058, 898, 894), (1059, 905, 897, 1064), (1063, 1057, 896, 895), (1055, 1061, 889, 893), (1057, 1056, 894, 896), (1058, 1055, 893, 898), (1052, 887, 892, 1054), (1065, 1062, 891, 960), (1060, 888, 890, 1053), (1051, 886, 889, 1061), (1067, 1002, 887, 1052), (1116, 1108, 886, 1051), (1063, 895, 905, 1059), (864, 899, 904, 884), (878, 902, 903, 882), (884, 904, 902, 878), (882, 903, 901, 876), (990, 868, 900, 986), (1023, 917, 919, 1033), (1030, 1032, 913, 911), (1033, 919, 918, 1024), (1023, 1031, 912, 917), (1029, 1021, 915, 910), (1031, 1030, 911, 912), (1032, 1029, 910, 913), (1026, 907, 909, 1028), (1034, 1022, 916, 961), (1020, 914, 908, 1027), (1025, 906, 915, 1021), (1036, 1003, 907, 1026), (1114, 1109, 906, 1025), (937, 923, 933, 947), (1111, 1110, 925, 939), (1005, 1004, 926, 940), (939, 925, 921, 935), (934, 920, 927, 941), (963, 936, 922, 962), (940, 926, 928, 942), (946, 943, 929, 932), (945, 944, 930, 931), (943, 935, 921, 929), (937, 945, 931, 923), (947, 933, 924, 938), (944, 946, 932, 930), (1093, 1095, 946, 944), (1096, 947, 938, 1087), (1086, 1094, 945, 937), (1092, 1084, 935, 943), (1094, 1093, 944, 945), (1095, 1092, 943, 946), (1089, 940, 942, 1091), (1097, 1085, 936, 963), (1083, 934, 941, 1090), (1088, 939, 935, 1084), (1099, 1005, 940, 1089), (1117, 1111, 939, 1088), (1086, 937, 947, 1096), (764, 861, 859, 762), (766, 863, 850, 753), (763, 860, 848, 751), (773, 870, 880, 783), (756, 853, 865, 768), (1010, 1022, 891, 793), (759, 856, 861, 764), (784, 881, 869, 772), (769, 866, 872, 775), (776, 873, 867, 770), (1101, 1106, 853, 756), (781, 878, 882, 785), (975, 989, 916, 816), (1102, 1107, 863, 766), (786, 883, 879, 782), (994, 1000, 849, 752), (1073, 1087, 938, 838), (995, 1001, 855, 758), (977, 991, 875, 778), (775, 872, 864, 767), (767, 864, 884, 787), (778, 875, 900, 800), (1011, 1024, 918, 818), (783, 880, 866, 769), (788, 885, 874, 777), (1071, 1085, 856, 759), (801, 901, 877, 780), (751, 848, 854, 757), (771, 868, 873, 776), (800, 900, 868, 771), (785, 882, 876, 779), (752, 849, 862, 765), (1048, 1062, 922, 822), (822, 922, 936, 836), (779, 876, 901, 801), (949, 957, 857, 760), (780, 877, 883, 786), (758, 855, 851, 754), (772, 869, 871, 774), (950, 958, 858, 761), (787, 884, 878, 781), (770, 867, 881, 784), (1050, 1064, 897, 797), (838, 938, 924, 824), (761, 858, 860, 763), (782, 879, 885, 788), (774, 871, 852, 755), (768, 865, 870, 773), (762, 859, 958, 950), (754, 851, 957, 949), (1083, 1097, 963, 934), (934, 963, 962, 920), (1020, 1034, 961, 914), (1060, 1065, 960, 888), (848, 860, 959, 956), (860, 858, 958, 959), (987, 992, 957, 851), (1069, 834, 955, 1098), (834, 820, 954, 955), (1008, 814, 953, 1035), (1046, 790, 952, 1066), (751, 948, 951, 763), (763, 951, 950, 761), (973, 754, 949, 993), (814, 973, 993, 953), (914, 961, 992, 987), (818, 918, 991, 977), (760, 857, 989, 975), (917, 990, 986, 919), (911, 913, 985, 983), (919, 986, 991, 918), (917, 912, 984, 990), (910, 915, 988, 982), (912, 911, 983, 984), (913, 910, 982, 985), (907, 979, 981, 909), (961, 916, 989, 992), (914, 987, 980, 908), (906, 978, 988, 915), (1003, 1006, 979, 907), (1109, 1112, 978, 906), (817, 819, 972, 976), (811, 969, 971, 813), (819, 818, 977, 972), (817, 976, 970, 812), (810, 968, 974, 815), (812, 970, 969, 811), (813, 971, 968, 810), (807, 809, 967, 965), (953, 993, 975, 816), (814, 808, 966, 973), (806, 815, 974, 964), (997, 807, 965, 1007), (1103, 806, 964, 1113), (808, 997, 1007, 966), (908, 980, 1006, 1003), (753, 850, 1001, 995), (757, 854, 1000, 994), (1090, 941, 1005, 1099), (941, 927, 1004, 1005), (1027, 908, 1003, 1036), (1053, 890, 1002, 1067), (980, 855, 1001, 1006), (1076, 1100, 999, 841), (841, 999, 998, 827), (1014, 1037, 997, 808), (1039, 1068, 996, 792), (966, 1007, 995, 758), (792, 996, 1037, 1014), (890, 1027, 1036, 1002), (790, 1008, 1035, 952), (888, 960, 1034, 1020), (797, 897, 1024, 1011), (816, 916, 1022, 1010), (1108, 1114, 1025, 886), (1002, 1036, 1026, 887), (886, 1025, 1021, 889), (888, 1020, 1027, 890), (960, 891, 1022, 1034), (887, 1026, 1028, 892), (898, 893, 1029, 1032), (896, 894, 1030, 1031), (893, 889, 1021, 1029), (895, 896, 1031, 1023), (905, 1033, 1024, 897), (894, 898, 1032, 1030), (895, 1023, 1033, 905), (996, 789, 1013, 1037), (790, 792, 1014, 1008), (952, 1035, 1010, 793), (789, 1157, 1156, 1152, 1151, 1015, 1013), (798, 1018, 1016, 794), (794, 1016, 1009, 791), (796, 1188, 1189), (805, 797, 1011, 1019), (795, 1017, 1018, 798), (796, 1190, 1188), (827, 998, 1068, 1039), (927, 1053, 1067, 1004), (820, 1046, 1066, 954), (920, 962, 1065, 1060), (824, 924, 1064, 1050), (793, 891, 1062, 1048), (923, 1063, 1059, 933), (1110, 1116, 1051, 925), (1004, 1067, 1052, 926), (925, 1051, 1061, 921), (920, 1060, 1053, 927), (962, 922, 1062, 1065), (926, 1052, 1054, 928), (932, 929, 1055, 1058), (931, 930, 1056, 1057), (929, 921, 1061, 1055), (923, 931, 1057, 1063), (933, 1059, 1064, 924), (930, 932, 1058, 1056), (823, 833, 1045, 1049), (1104, 825, 1137, 1138, 1148), (998, 826, 1038, 1068), (825, 821, 1047, 1123, 1126, 1125, 1137), (820, 827, 1039, 1046), (954, 1066, 1048, 822), (826, 828, 1040, 1038), (832, 1044, 1041, 829), (831, 1043, 1178, 1167, 1163, 830), (829, 1041, 1047, 821), (823, 1049, 1043, 831), (833, 824, 1050, 1045), (830, 1163, 1160, 1159, 1042, 1044, 832), (757, 994, 1100, 1076), (854, 1090, 1099, 1000), (751, 1069, 1098, 948), (848, 956, 1097, 1083), (836, 936, 1085, 1071), (777, 874, 1087, 1073), (864, 1086, 1096, 899), (1106, 1117, 1088, 853), (1000, 1099, 1089, 849), (853, 1088, 1084, 865), (848, 1083, 1090, 854), (956, 856, 1085, 1097), (849, 1089, 1091, 862), (880, 870, 1092, 1095), (872, 866, 1093, 1094), (870, 865, 1084, 1092), (864, 872, 1094, 1086), (899, 1096, 1087, 874), (866, 880, 1095, 1093), (767, 799, 1082, 1072), (1101, 756, 1074, 1118), (994, 752, 1075, 1100), (756, 768, 1070, 1074), (751, 757, 1076, 1069), (948, 1098, 1071, 759), (752, 765, 1077, 1075), (783, 1081, 1078, 773), (775, 1080, 1079, 769), (773, 1078, 1070, 768), (767, 1072, 1080, 775), (799, 777, 1073, 1082), (769, 1079, 1081, 783), (765, 1101, 1118, 1077), (862, 1091, 1117, 1106), (828, 1104, 1148, 1147, 1040), (928, 1054, 1116, 1110), (892, 1028, 1114, 1108), (809, 1103, 1113, 967), (909, 981, 1112, 1109), (755, 852, 1107, 1102), (765, 862, 1106, 1101), (1091, 942, 1111, 1117), (942, 928, 1110, 1111), (1028, 909, 1109, 1114), (1054, 892, 1108, 1116), (981, 863, 1107, 1112), (1077, 1118, 1105, 842), (842, 1105, 1104, 828), (1015, 1115, 1103, 809), (1040, 1147, 1146, 1158), (967, 1113, 1102, 766), (1162, 731, 732, 1165, 1166, 1164), (1137, 1125, 1126, 1123, 1127, 1124, 1132, 1135), (1120, 743, 744, 1124, 1127), (1139, 729, 722, 1152, 1151), (1199, 718, 716, 1184, 1200, 1198), (1134, 746, 748, 1130, 1133), (1167, 720, 715, 1179, 1177, 1178), (1157, 1158, 1153, 1155), (1146, 730, 725, 1138, 1148, 1147), (1151, 1152, 1156, 1157, 1155, 1154, 1150, 1149), (1173, 740, 731, 1162, 1161, 1174), (1138, 725, 727, 1125, 1137), (1158, 1146, 1147, 1143, 1145, 1153), (1131, 1120, 1127, 1123, 1119, 1122), (1122, 1119, 1123, 1047, 791), (1181, 736, 738, 1197, 1196, 1187), (1190, 1195, 1204, 1206, 1202, 1203, 1194, 1193), (1129, 726, 729, 1139, 1142), (1205, 713, 718, 1199), (1195, 717, 714, 1204), (1188, 1190, 1193, 1191), (1196, 1197, 1201, 1202, 1206, 1205, 1199, 1198), (1198, 1199, 1205, 1206, 805, 1019), (1189, 1188, 1191, 1192), (1136, 745, 750, 1145, 1143, 1144), (1186, 735, 740, 1173, 1176), (1156, 721, 730, 1146, 1158, 1157), (1182, 1180, 1183, 1185), (1185, 1183, 812, 811, 1017), (1177, 1179, 1189, 1192, 1186, 1176), (1148, 1138, 1137, 1135, 1136, 1144), (1201, 733, 734, 1203, 1202), (1126, 724, 723, 1119, 1123), (1130, 748, 743, 1120, 1131), (1203, 734, 737, 1194), (1133, 1130, 1131, 1122, 1121, 1128), (1128, 1121, 1122, 791, 1009, 1012), (1163, 1167, 1178, 1174, 1161), (1164, 1166, 1170, 1159), (1159, 1170, 1042), (1150, 742, 749, 1141, 1149), (1121, 728, 726, 1129, 1128), (1197, 738, 733, 1201), (1194, 737, 735, 1186, 1192, 1191, 1193), (1180, 1181, 1187, 1200, 1184, 1183), (1183, 1184, 1200, 817, 812), (1168, 712, 711, 1160, 1159, 1170), (1154, 741, 742, 1150), (1141, 749, 746, 1134, 1140), (1187, 1196, 1198, 1200), (1200, 1198, 1019, 819, 817), (1152, 722, 721, 1156), (1145, 750, 741, 1154, 1155, 1153), (1204, 714, 713, 1205, 1206), (1169, 1175, 1182, 1185, 1171, 1172), (1172, 1171, 1185, 1017, 795), (1160, 711, 720, 1167, 1163), (1124, 744, 747, 1132), (1119, 723, 728, 1121, 1122), (1179, 715, 717, 1195, 1190, 1188, 1189), (1165, 732, 739, 1175, 1169), (1140, 1134, 1133, 1128, 1129, 1142), (1142, 1129, 1128, 1012, 1115), (1171, 719, 712, 1168, 1172), (1184, 716, 719, 1171, 1185, 1183), (1178, 1177, 1176, 1173, 1174), (1166, 1165, 1169, 1172, 1168, 1170), (1170, 1168, 1172, 795, 1042), (1147, 1148, 1144, 1143), (1125, 727, 724, 1126), (1175, 739, 736, 1181, 1180, 1182), (1132, 747, 745, 1136, 1135), (1159, 1160, 1163, 1161, 1162, 1164), (1149, 1141, 1140, 1142, 1139, 1151), (1151, 1139, 1142, 1115, 1015)])
me_circle_004.polygons.foreach_set('use_smooth', [0, 0, 0, 0, 0, 0, 0, 0, 0, 0, 0, 0, 0, 0, 0, 0, 0, 0, 0, 0, 0, 0, 0, 0, 0, 0, 0, 0, 0, 0, 0, 0, 0, 0, 0, 0, 0, 0, 0, 0, 0, 0, 0, 0, 0, 0, 0, 0, 0, 0, 0, 0, 0, 0, 0, 0, 0, 0, 0, 0, 0, 0, 0, 0, 0, 0, 0, 0, 0, 0, 0, 0, 0, 0, 0, 0, 0, 0, 0, 0, 0, 0, 0, 0, 0, 0, 0, 0, 0, 0, 1, 1, 1, 1, 1, 1, 1, 1, 1, 1, 1, 1, 1, 1, 1, 1, 1, 1, 1, 1, 1, 1, 1, 1, 1, 1, 1, 1, 1, 1, 1, 1, 1, 1, 1, 1, 1, 1, 1, 1, 1, 1, 1, 1, 1, 1, 1, 1, 1, 1, 1, 1, 1, 1, 1, 1, 1, 1, 1, 1, 1, 1, 1, 1, 1, 1, 1, 1, 1, 1, 1, 1, 1, 1, 1, 1, 1, 1, 1, 1, 1, 1, 1, 1, 1, 1, 1, 1, 1, 1, 1, 1, 1, 1, 1, 1, 1, 1, 1, 1, 1, 1, 1, 1, 1, 1, 1, 1, 1, 1, 1, 1, 1, 1, 1, 1, 1, 1, 1, 1, 1, 1, 1, 1, 1, 1, 1, 1, 1, 1, 1, 1, 1, 1, 1, 1, 1, 1, 1, 1, 1, 1, 1, 1, 1, 1, 1, 1, 1, 1, 1, 1, 1, 1, 1, 1, 1, 1, 1, 1, 1, 1, 1, 1, 1, 1, 1, 1, 1, 1, 1, 1, 1, 1, 1, 1, 1, 1, 1, 1, 1, 1, 1, 1, 1, 1, 1, 1, 1, 1, 1, 1, 1, 1, 1, 1, 1, 1, 1, 1, 1, 1, 1, 1, 1, 1, 1, 1, 1, 1, 1, 1, 1, 1, 1, 1, 1, 1, 1, 1, 1, 1, 1, 1, 1, 1, 1, 1, 0, 0, 0, 0, 0, 0, 0, 0, 0, 0, 0, 0, 0, 0, 0, 0, 0, 0, 0, 0, 0, 0, 0, 0, 0, 0, 0, 0, 0, 0, 0, 0, 0, 0, 0, 0, 0, 0, 0, 0, 0, 0, 0, 0, 0, 0, 0, 0, 0, 0, 0, 0, 0, 0, 0, 0, 0, 0, 0, 0, 0, 0, 0, 0, 0, 0, 0, 0, 0, 0, 0, 0, 0, 0, 0, 0, 0, 0, 0, 0, 0, 0, 0, 0, 0, 0, 0, 0, 0, 0, 0, 0, 0, 0, 0, 0, 0, 0, 0, 0, 0, 0, 0, 0, 0, 0, 0, 0, 0, 0, 0, 0, 0, 0, 0, 0, 0, 0, 0, 0, 0, 0, 0, 0, 0, 0, 0, 0, 0, 0, 0, 0, 0, 0, 0, 0, 0, 0, 0, 0, 0, 0, 0, 0, 0, 0, 0, 0, 0, 0, 0, 0, 0, 0, 0, 0, 0, 0, 0, 0, 0, 0, 0, 0, 0, 0, 0, 0, 0, 0, 0, 0, 0, 0, 0, 0, 0, 0, 0, 0, 0, 0, 0, 0, 0, 0, 0, 0, 0, 0, 0, 0, 0, 0, 0, 0, 0, 0, 0, 0, 0, 0, 0, 0, 0, 0, 0, 0, 0, 0, 0, 0, 0, 0, 0, 0, 0, 0, 0, 0, 0, 0, 0, 0, 0, 0, 0, 0, 0, 0, 0, 0, 0, 0, 0, 0, 0, 0, 0, 0, 0, 0, 0, 0, 0, 0, 0, 0, 0, 0, 0, 0, 0, 0, 0, 0, 0, 0, 0, 0, 0, 0, 0, 0, 0, 0, 0, 0, 0, 0, 0, 0, 0, 0, 0, 0, 0, 0, 0, 0, 0, 0, 0, 0, 0, 0, 0, 0, 0, 0, 0, 0, 0, 0, 0, 0, 0, 0, 0, 0, 0, 0, 0, 0, 0, 0, 0, 0, 0, 0, 0, 0, 0, 0, 0, 0, 0, 0, 0, 0, 0, 0, 0, 0, 0, 0, 0, 0, 0, 0, 0, 0, 0, 0, 0, 0, 0, 0, 0, 0, 0, 0, 0, 0, 0, 0, 0, 0, 0, 0, 0, 0, 0, 0, 0, 0, 0, 0, 0, 0, 0, 0, 0, 0, 0, 0, 0, 0, 0, 0, 0, 0, 0, 0, 0, 0, 0, 0, 0, 0, 0, 0, 0, 0, 0, 0, 0, 0, 0, 0, 0, 0, 0, 0, 0, 0, 0, 0, 0, 0, 0, 0, 0, 0, 0, 0, 0, 0, 0, 0, 0, 0, 0, 0, 0, 0, 0, 0, 0, 0, 0, 0, 0, 0, 0, 0, 0, 0, 0, 0, 0, 0, 0, 0, 0, 0, 0, 0, 0, 0, 0, 0, 0, 0, 0, 0, 0, 0, 0, 0, 0, 0, 0, 0, 0, 0, 0, 0, 0, 0, 0, 0, 0, 0, 0, 0, 0, 0, 0, 0, 0, 0, 0, 0, 0, 0, 0, 0, 0, 0, 0, 0, 0, 0, 0, 0, 0, 0, 0, 0, 0, 0, 0, 0, 0, 0, 0, 0, 0, 0, 0, 0, 0, 0, 0, 0, 0, 0, 0, 0, 0, 0, 0, 0, 0, 0, 0, 0, 0, 0, 0, 0, 0, 0, 0, 0, 0, 0, 0, 0, 0, 0, 0, 0, 0, 0, 0, 0, 0, 0, 0, 0, 0, 0, 0, 0, 0, 0, 0, 0, 0, 0, 0, 0, 0, 0, 0, 0, 0, 0, 0, 0, 0, 0, 0, 0, 0, 0, 0, 0, 0, 0, 0, 0, 0, 0, 0, 0, 0, 0, 0, 0, 0, 0, 0, 0, 0, 0, 0, 0, 0, 0, 0, 0, 0, 0, 0, 0, 0, 0, 0, 0, 0, 0, 0, 0, 0, 0, 0, 0, 0, 0, 0, 0, 0, 0, 0, 0, 0, 0, 0, 0, 0, 0, 0, 0, 0, 0, 0, 0, 0, 0, 0, 0, 0, 0, 0, 0, 0, 0, 0, 0, 0, 0, 0, 0, 0, 0, 0, 0, 0, 0, 0, 0, 0, 0, 0, 0, 0, 0, 0, 0, 0, 0, 0, 0, 0, 0, 0, 0, 0, 0, 0, 0, 0, 0, 0, 0, 0, 0, 0, 0, 0, 0, 0, 0, 0, 0, 0, 0, 0, 0])
me_circle_004.polygons.foreach_set('material_index', [0, 0, 1, 1, 1, 1, 1, 1, 1, 1, 1, 1, 1, 1, 1, 1, 1, 1, 1, 1, 1, 1, 4, 4, 4, 4, 4, 4, 4, 4, 4, 4, 4, 4, 4, 4, 4, 4, 4, 4, 4, 4, 4, 4, 4, 4, 4, 4, 4, 4, 4, 4, 4, 4, 4, 4, 4, 4, 4, 4, 4, 4, 4, 4, 4, 4, 4, 4, 4, 4, 4, 4, 4, 4, 4, 4, 4, 4, 4, 4, 4, 4, 4, 4, 4, 4, 4, 4, 4, 4, 5, 5, 5, 5, 5, 5, 5, 5, 5, 5, 5, 5, 5, 5, 5, 5, 5, 5, 5, 5, 5, 5, 5, 5, 5, 5, 5, 5, 5, 5, 5, 5, 5, 5, 5, 5, 5, 5, 5, 5, 5, 5, 5, 5, 5, 5, 5, 5, 5, 5, 5, 5, 5, 5, 5, 5, 5, 5, 5, 5, 5, 5, 5, 5, 5, 5, 5, 5, 5, 5, 5, 5, 5, 5, 5, 5, 5, 5, 5, 5, 5, 5, 5, 5, 5, 5, 5, 5, 5, 5, 5, 5, 5, 5, 5, 5, 5, 5, 5, 5, 5, 5, 5, 5, 5, 5, 5, 5, 5, 5, 5, 5, 5, 5, 5, 5, 5, 5, 5, 5, 5, 5, 5, 5, 5, 5, 5, 5, 5, 5, 5, 5, 5, 5, 5, 5, 5, 5, 5, 5, 5, 5, 5, 5, 5, 5, 5, 5, 5, 5, 5, 5, 5, 5, 5, 5, 5, 5, 5, 5, 5, 5, 5, 5, 5, 5, 5, 5, 5, 5, 5, 5, 5, 5, 5, 5, 5, 5, 5, 5, 5, 5, 5, 5, 5, 5, 5, 5, 5, 5, 5, 5, 5, 5, 5, 5, 5, 5, 5, 5, 5, 5, 5, 5, 5, 5, 5, 5, 5, 5, 5, 5, 5, 5, 5, 5, 5, 5, 5, 5, 5, 5, 5, 5, 5, 5, 5, 5, 5, 5, 5, 5, 5, 5, 5, 5, 5, 5, 5, 5, 5, 5, 5, 5, 5, 5, 5, 5, 5, 5, 5, 5, 5, 5, 5, 5, 5, 5, 5, 5, 5, 5, 5, 5, 5, 5, 5, 5, 5, 5, 5, 5, 5, 5, 5, 5, 5, 5, 5, 5, 5, 5, 5, 5, 5, 5, 5, 5, 5, 5, 5, 5, 5, 5, 5, 5, 5, 5, 5, 5, 5, 5, 5, 5, 5, 5, 5, 5, 5, 5, 5, 5, 5, 5, 5, 5, 5, 5, 5, 5, 5, 5, 5, 5, 5, 5, 5, 5, 5, 5, 5, 5, 5, 5, 5, 5, 5, 5, 5, 5, 5, 5, 5, 5, 5, 5, 5, 5, 5, 5, 5, 5, 5, 5, 5, 5, 5, 5, 5, 5, 5, 5, 5, 5, 5, 5, 5, 5, 5, 5, 5, 5, 5, 5, 5, 5, 5, 5, 5, 5, 5, 5, 5, 5, 5, 5, 5, 5, 5, 5, 5, 5, 5, 5, 5, 5, 5, 5, 5, 5, 5, 5, 5, 5, 6, 6, 6, 6, 6, 6, 6, 6, 6, 6, 6, 6, 6, 6, 6, 6, 6, 6, 6, 6, 6, 6, 6, 6, 6, 6, 6, 6, 6, 6, 6, 6, 6, 6, 6, 6, 6, 6, 6, 6, 6, 6, 6, 6, 6, 6, 6, 6, 6, 6, 6, 6, 6, 6, 6, 6, 6, 6, 6, 6, 2, 2, 2, 2, 2, 2, 2, 2, 2, 2, 2, 2, 2, 2, 2, 2, 2, 2, 2, 2, 2, 2, 2, 2, 2, 2, 2, 2, 2, 2, 2, 2, 2, 2, 2, 2, 0, 2, 2, 2, 2, 2, 0, 2, 2, 0, 0, 0, 0, 2, 2, 2, 2, 2, 2, 2, 2, 2, 2, 0, 2, 2, 2, 2, 0, 2, 2, 2, 2, 2, 2, 2, 2, 2, 2, 0, 2, 2, 2, 0, 2, 0, 2, 0, 2, 0, 2, 2, 2, 2, 2, 2, 2, 2, 2, 2, 2, 2, 2, 2, 2, 2, 2, 2, 2, 2, 2, 2, 2, 2, 2, 2, 2, 2, 2, 2, 2, 2, 2, 2, 2, 2, 2, 2, 2, 2, 2, 2, 2, 2, 2, 2, 2, 2, 2, 2, 2, 2, 2, 2, 2, 2, 2, 2, 2, 2, 2, 2, 2, 2, 2, 2, 2, 2, 2, 2, 2, 2, 2, 2, 2, 2, 2, 0, 0, 0, 2, 2, 2, 0, 2, 0, 0, 2, 2, 2, 0, 2, 2, 2, 0, 0, 2, 2, 0, 2, 2, 2, 0, 2, 2, 0, 0, 2, 2, 2, 2, 2, 2, 2, 2, 0, 2, 2, 2, 0, 2, 2, 0, 2, 2, 2, 2, 2, 2, 2, 2, 2, 0, 0, 2, 0, 0, 0, 2, 2, 2, 2, 2, 2, 2, 2, 2, 2, 2, 2, 2, 2, 2, 2, 2, 2, 2, 2, 2, 0, 2, 2, 2, 2, 2, 2, 2, 2, 0, 2, 2, 2, 0, 2, 2, 2, 2, 2, 0, 2, 2, 2, 2, 2, 2, 2, 2, 2, 2, 2, 2, 2, 2, 2, 2, 2, 2, 2, 2, 2, 2, 2, 2, 2, 2, 2, 2, 2, 0, 2, 2, 2, 2, 2, 0, 2, 2, 2, 2, 2, 2, 2, 2, 2, 2, 2, 2, 2, 2, 2, 2, 2, 0, 2, 2, 0, 2, 2, 2, 2, 2, 2, 2, 2, 0, 2, 0, 2, 2, 2, 2, 2, 2, 2, 2, 2, 2, 2, 2, 2, 2, 2, 2, 0, 0, 0, 0, 0, 2, 0, 0, 0, 0, 0, 2, 0, 0, 2, 2, 2, 2, 2, 2, 2, 0, 2, 2, 2, 2, 2, 2, 2, 2, 2, 2, 2, 2, 2, 2, 2, 2, 2, 2, 2, 2, 2, 2, 2, 2, 2, 2, 2, 2, 2, 2, 2, 2, 2, 0, 2, 2, 2, 2, 2, 0, 0, 2, 2, 2, 2, 2, 2, 2, 2, 2, 2, 2, 2, 2, 0, 0, 2, 2, 2, 2, 2, 2, 2, 2, 2, 2, 2, 2, 2, 2, 2, 0, 0, 2, 2, 2, 2, 2, 2, 2, 2, 2, 2, 2, 2])
me_circle_004.materials.append(mat_dark_blue)
me_circle_004.materials.append(mat_grey)
me_circle_004.materials.append(mat_white)
me_circle_004.materials.append(mat_blue)
me_circle_004.materials.append(mat_green)
me_circle_004.materials.append(mat_red)
me_circle_004.materials.append(mat_white_001)
me_circle_004.use_remesh_preserve_volume = False
me_circle_004.use_remesh_preserve_attributes = False
me_circle_004.use_mirror_vertex_groups = False
me_circle_004.update()
me_plane_004 = bpy.data.meshes.new('Plane.004')
me_plane_004.from_pydata([(-1.031, -0.08521, 0.4128), (-1.031, -0.08521, -0.7751), (0.9685, -0.08521, 0.001049), (0.9685, -0.08521, -0.785), (-0.04167, -0.08521, 0.9501), (-0.04167, -0.08521, -0.6758), (-0.5366, -0.08521, 0.6814), (-0.5366, -0.08521, -0.1596), (-0.784, -0.08521, 0.5471), (-0.8783, -0.08521, -0.8049), (-0.7075, -0.08521, -0.4822), (-0.6603, -0.08521, 0.6143), (-0.2923, -0.08521, -0.4739), (-0.2923, -0.08521, 0.7545), (-0.4145, -0.08521, 0.718), (-0.479, -0.08521, -0.5252), (-0.2469, -0.08521, -0.6936), (-0.1675, -0.08521, 0.8519), (-0.1392, -0.08521, -0.6446), (-0.1014, -0.08521, 0.9035), (0.1949, -0.08521, -0.3837), (0.1949, -0.08521, 0.7278), (0.009759, -0.08521, 0.9018), (0.009759, -0.08521, -0.6749), (0.04259, -0.08521, -0.3954), (0.09719, -0.08521, 0.8197), (0.2429, -0.08521, -0.6171), (0.2429, -0.08521, 0.6827), (0.293, -0.08521, -0.7379), (0.293, -0.08521, 0.6357), (0.3933, -0.08521, -0.735), (0.3933, -0.08521, 0.5415), (0.4383, -0.08521, -0.9275), (0.4383, -0.08521, 0.4992), (0.7384, -0.08521, -0.9467), (0.7732, -0.08521, 0.1846), (0.8063, -0.08521, -0.8097), (0.8308, -0.08521, 0.1304), (-1.031, 0.08521, 0.4128), (-1.031, 0.08521, -0.7751), (0.9685, 0.08521, 0.001049), (0.9685, 0.08521, -0.785), (-0.04167, 0.08521, 0.9501), (-0.04167, 0.08521, -0.6758), (-0.5366, 0.08521, 0.6814), (-0.5366, 0.08521, -0.1596), (-0.784, 0.08521, 0.5471), (-0.8783, 0.08521, -0.8049), (-0.7075, 0.08521, -0.4822), (-0.6603, 0.08521, 0.6143), (-0.2923, 0.08521, -0.4739), (-0.2923, 0.08521, 0.7545), (-0.4145, 0.08521, 0.718), (-0.479, 0.08521, -0.5252), (-0.2469, 0.08521, -0.6936), (-0.1675, 0.08521, 0.8519), (-0.1392, 0.08521, -0.6446), (-0.1014, 0.08521, 0.9035), (0.1949, 0.08521, -0.3837), (0.1949, 0.08521, 0.7278), (0.009759, 0.08521, 0.9018), (0.009759, 0.08521, -0.6749), (0.04259, 0.08521, -0.3954), (0.09719, 0.08521, 0.8197), (0.2429, 0.08521, -0.6171), (0.2429, 0.08521, 0.6827), (0.293, 0.08521, -0.7379), (0.293, 0.08521, 0.6357), (0.3933, 0.08521, -0.735), (0.3933, 0.08521, 0.5415), (0.4383, 0.08521, -0.9275), (0.4383, 0.08521, 0.4992), (0.7384, 0.08521, -0.9467), (0.7732, 0.08521, 0.1846), (0.8063, 0.08521, -0.8097), (0.8308, 0.08521, 0.1304), (-1.031, -0.08521, -0.1295), (0.9685, -0.08521, -0.3578), (-0.04167, -0.08521, 0.2078), (-0.5366, -0.08521, 0.2975), (-0.8271, -0.08521, -0.07011), (-0.6818, -0.08521, 0.1137), (-0.2923, -0.08521, 0.1937), (-0.4439, -0.08521, 0.1504), (-0.2038, -0.08521, 0.1463), (-0.1187, -0.08521, 0.1968), (0.1949, -0.08521, 0.2204), (0.009759, -0.08521, 0.182), (0.07227, -0.08521, 0.265), (0.2429, -0.08521, 0.08932), (0.293, -0.08521, 0.008593), (0.3933, -0.08521, -0.04125), (0.4383, -0.08521, -0.1521), (0.7573, -0.08521, -0.3319), (0.8196, -0.08521, -0.2988), (-1.031, 0.08521, -0.1295), (0.9685, 0.08521, -0.3578), (-0.04167, 0.08521, 0.2078), (-0.5366, 0.08521, 0.2975), (-0.8271, 0.08521, -0.07011), (-0.6818, 0.08521, 0.1137), (-0.2923, 0.08521, 0.1937), (-0.4439, 0.08521, 0.1504), (-0.2038, 0.08521, 0.1463), (-0.1187, 0.08521, 0.1968), (0.1949, 0.08521, 0.2204), (0.009759, 0.08521, 0.182), (0.07227, 0.08521, 0.265), (0.2429, 0.08521, 0.08932), (0.293, 0.08521, 0.008593), (0.3933, 0.08521, -0.04125), (0.4383, 0.08521, -0.1521), (0.7573, 0.08521, -0.3319), (0.8196, 0.08521, -0.2988)], [], [(94, 36, 3, 77), (85, 18, 5, 78), (81, 10, 7, 79), (76, 1, 9, 80), (80, 9, 10, 81), (83, 15, 12, 82), (79, 7, 15, 83), (82, 12, 16, 84), (84, 16, 18, 85), (88, 24, 20, 86), (78, 5, 23, 87), (87, 23, 24, 88), (86, 20, 26, 89), (89, 26, 28, 90), (90, 28, 30, 91), (91, 30, 32, 92), (92, 32, 34, 93), (93, 34, 36, 94), (113, 96, 41, 74), (104, 97, 43, 56), (100, 98, 45, 48), (95, 99, 47, 39), (99, 100, 48, 47), (102, 101, 50, 53), (98, 102, 53, 45), (101, 103, 54, 50), (103, 104, 56, 54), (107, 105, 58, 62), (97, 106, 61, 43), (106, 107, 62, 61), (105, 108, 64, 58), (108, 109, 66, 64), (109, 110, 68, 66), (110, 111, 70, 68), (111, 112, 72, 70), (112, 113, 74, 72), (13, 51, 52, 14), (30, 68, 70, 32), (7, 45, 53, 15), (35, 73, 71, 33), (14, 52, 44, 6), (23, 61, 62, 24), (10, 48, 45, 7), (21, 59, 63, 25), (12, 50, 54, 16), (32, 70, 72, 34), (19, 57, 55, 17), (37, 75, 73, 35), (11, 49, 46, 8), (20, 58, 64, 26), (1, 39, 47, 9), (29, 67, 65, 27), (16, 54, 56, 18), (34, 72, 74, 36), (4, 42, 57, 19), (2, 40, 75, 37), (9, 47, 48, 10), (26, 64, 66, 28), (8, 46, 38, 0), (6, 44, 49, 11), (31, 69, 67, 29), (76, 95, 39, 1), (24, 62, 58, 20), (36, 74, 41, 3), (27, 65, 59, 21), (15, 53, 50, 12), (28, 66, 68, 30), (77, 96, 40, 2), (17, 55, 51, 13), (33, 71, 69, 31), (22, 60, 42, 4), (25, 63, 60, 22), (18, 56, 43, 5), (5, 43, 61, 23), (3, 41, 96, 77), (0, 38, 95, 76), (73, 75, 113, 112), (71, 73, 112, 111), (69, 71, 111, 110), (67, 69, 110, 109), (65, 67, 109, 108), (59, 65, 108, 105), (60, 63, 107, 106), (42, 60, 106, 97), (63, 59, 105, 107), (55, 57, 104, 103), (51, 55, 103, 101), (44, 52, 102, 98), (52, 51, 101, 102), (46, 49, 100, 99), (38, 46, 99, 95), (49, 44, 98, 100), (57, 42, 97, 104), (75, 40, 96, 113), (35, 93, 94, 37), (33, 92, 93, 35), (31, 91, 92, 33), (29, 90, 91, 31), (27, 89, 90, 29), (21, 86, 89, 27), (22, 87, 88, 25), (4, 78, 87, 22), (25, 88, 86, 21), (17, 84, 85, 19), (13, 82, 84, 17), (6, 79, 83, 14), (14, 83, 82, 13), (8, 80, 81, 11), (0, 76, 80, 8), (11, 81, 79, 6), (19, 85, 78, 4), (37, 94, 77, 2)])
me_plane_004.polygons.foreach_set('material_index', [1, 1, 1, 1, 1, 1, 1, 1, 1, 1, 1, 1, 1, 1, 1, 1, 1, 1, 1, 1, 1, 1, 1, 1, 1, 1, 1, 1, 1, 1, 1, 1, 1, 1, 1, 1, 0, 1, 1, 0, 0, 1, 1, 0, 1, 1, 0, 0, 0, 1, 1, 0, 1, 1, 0, 0, 1, 1, 0, 0, 0, 1, 1, 1, 0, 1, 1, 0, 0, 0, 0, 0, 1, 1, 0, 0, 0, 0, 0, 0, 0, 0, 0, 0, 0, 0, 0, 0, 0, 0, 0, 0, 0, 0, 0, 0, 0, 0, 0, 0, 0, 0, 0, 0, 0, 0, 0, 0, 0, 0, 0, 0])
me_plane_004.materials.append(mat_pink)
me_plane_004.materials.append(mat_white)
me_plane_004.use_remesh_preserve_volume = False
me_plane_004.use_remesh_preserve_attributes = False
me_plane_004.use_mirror_vertex_groups = False
me_plane_004.update()

# ---- objects
ob_eye_001 = bpy.data.objects.new('Eye.001', me_circle_006)
ob_eye = bpy.data.objects.new('Eye', me_circle_000)
ob_lower_teeth = bpy.data.objects.new('Lower Teeth', me_plane_006)
ob_face = bpy.data.objects.new('Face', me_circle_004)
ob_upper_teeth = bpy.data.objects.new('Upper Teeth', me_plane_004)
ob_lamp = bpy.data.objects.new('Lamp', light_lamp)
ob_camera = bpy.data.objects.new('Camera', cam_camera)

# ---- transforms, parenting, visibility, modifiers, constraints
ob_eye_001.location = (-0.009247, -0.02646, 4.512)
ob_eye_001.hide_render = True
ob_eye_001.lineart.crease_threshold = 0.0
ob_eye.location = (-0.009247, -0.02646, 4.512)
ob_eye.hide_render = True
ob_eye.lineart.crease_threshold = 0.0
ob_lower_teeth.location = (-0.3968, 0.0004404, 0.2474)
ob_lower_teeth.lineart.crease_threshold = 0.0
ob_face.location = (-0.009247, -0.02646, 4.512)
ob_face.hide_render = True
ob_face.lineart.crease_threshold = 0.0
ob_upper_teeth.location = (-0.1914, 0.0004412, 3.807)
ob_upper_teeth.lineart.crease_threshold = 0.0
ob_lamp.location = (5.389, 1.005, 5.904)
ob_lamp.rotation_euler = (0.6503, 0.05522, 1.866)
ob_lamp.lock_rotations_4d = False
ob_lamp.empty_display_type = 'ARROWS'
ob_lamp.color = (0.0, 0.0, 0.0, 0.0)
ob_lamp.lineart.crease_threshold = 0.0
ob_camera.location = (7.481, -6.508, 5.344)
ob_camera.rotation_euler = (1.109, 0.0, 0.8149)
ob_camera.lock_rotations_4d = False
ob_camera.empty_display_type = 'ARROWS'
ob_camera.color = (0.0, 0.0, 0.0, 0.0)
ob_camera.display_type = 'WIRE'
ob_camera.lineart.crease_threshold = 0.0

# ---- collection membership
col_collection_1.objects.link(ob_eye_001)
col_collection_1.objects.link(ob_eye)
col_collection_1.objects.link(ob_lower_teeth)
col_collection_1.objects.link(ob_face)
col_collection_1.objects.link(ob_upper_teeth)
col_collection_1.objects.link(ob_lamp)
col_collection_1.objects.link(ob_camera)

# ---- scene / render settings (as saved in the file)
scene.camera = ob_camera
scene.frame_start = 1; scene.frame_end = 131; scene.frame_set(10)
scene.render.engine = 'BLENDER_EEVEE_NEXT'
scene.render.resolution_percentage = 50
scene.render.dither_intensity = 0.0
scene.cycles.use_denoising = False
scene.cycles.samples = 128
scene.cycles.sampling_pattern = 'TABULATED_SOBOL'
scene.cycles.use_adaptive_sampling = False
scene.cycles.use_light_tree = False
scene.cycles.blur_glossy = 0.0
scene.cycles.sample_clamp_indirect = 0.0
scene.view_settings.view_transform = 'Standard'
bpy.context.view_layer.update()
